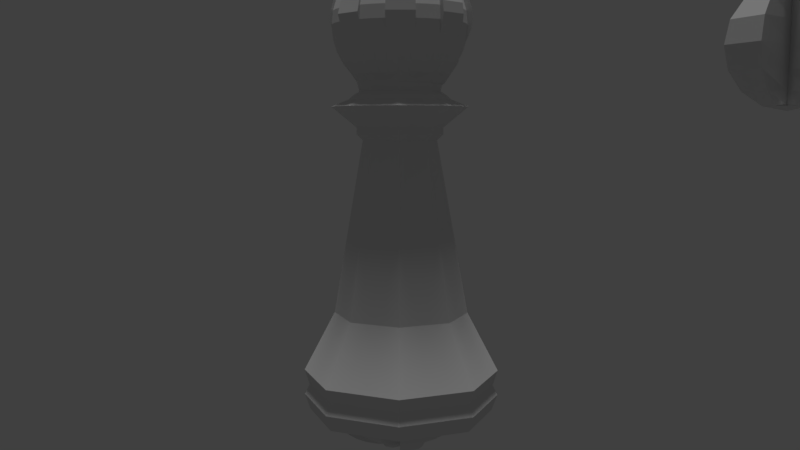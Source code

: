 # Source: King_LP.blend  (saved by Blender 2.79.0; exported with 4.5.12 LTS)
import bpy
from mathutils import Matrix  # noqa: F401  (used for matrix-valued properties, if any)

bpy.ops.wm.read_factory_settings(use_empty=True)
scene = bpy.context.scene
scene.name = 'Scene'

# ---- collections
col_collection_1 = bpy.data.collections.new('Collection 1'); scene.collection.children.link(col_collection_1)

# ---- world
world_world = bpy.data.worlds.new('World'); scene.world = world_world
world_world.color = (0.05088, 0.05088, 0.05088)
world_world.use_sun_shadow = False
world_world.sun_shadow_jitter_overblur = 0.0
world_world.cycles.sampling_method = 'MANUAL'

# ---- cameras
cam_camera = bpy.data.cameras.new('Camera')
cam_camera.clip_end = 100.0
cam_camera.lens = 35.0
cam_camera.sensor_width = 32.0
cam_camera.sensor_height = 18.0
cam_camera.ortho_scale = 7.314
cam_camera.dof.focus_distance = 0.0
cam_camera.dof.aperture_fstop = 128.0

# ---- lights
light_sun = bpy.data.lights.new('Sun', 'SUN')
light_sun.transmission_factor = 0.0
light_sun.angle = 0.1993
light_sun.energy = 1.0
light_sun.shadow_buffer_clip_start = 0.5
light_sun.shadow_soft_size = 0.1
light_sun.shadow_cascade_max_distance = 1000.0

# ---- meshes
me_sphere = bpy.data.meshes.new('Sphere')
me_sphere.from_pydata([(0.0, 1.0, -4.371e-08), (-1.068e-07, 4.423e-08, 1.0), (0.2706, 0.2706, 0.9239), (0.5, 0.5, 0.7071), (0.6533, 0.6533, 0.3827), (0.7071, 0.7071, -4.371e-08), (0.6533, 0.6533, -0.3827), (0.5, 0.5, -0.7071), (0.2706, 0.2706, -0.9239), (0.3827, 1.485e-07, 0.9239), (0.7071, 1.634e-07, 0.7071), (0.9239, 1.634e-07, 0.3827), (1.0, 1.336e-07, -4.371e-08), (0.9239, 1.634e-07, -0.3827), (0.7071, 1.634e-07, -0.7071), (0.3827, 1.485e-07, -0.9239), (0.0, 1.51e-07, -1.0), (0.2706, -0.2706, 0.9239), (0.5, -0.5, 0.7071), (0.6533, -0.6533, 0.3827), (0.7071, -0.7071, -4.371e-08), (0.6533, -0.6533, -0.3827), (0.5, -0.5, -0.7071), (0.2706, -0.2706, -0.9239), (1.244e-08, -0.3827, 0.9239), (1.244e-08, -0.7071, 0.7071), (4.224e-08, -0.9239, 0.3827), (1.244e-08, -1.0, -4.371e-08), (4.224e-08, -0.9239, -0.3827), (1.244e-08, -0.7071, -0.7071), (1.244e-08, -0.3827, -0.9239), (-0.2706, -0.2706, 0.9239), (-0.5, -0.5, 0.7071), (-0.6533, -0.6533, 0.3827), (-0.7071, -0.7071, -4.371e-08), (-0.6533, -0.6533, -0.3827), (-0.5, -0.5, -0.7071), (-0.2706, -0.2706, -0.9239), (-0.3827, 1.634e-07, 0.9239), (-0.7071, 1.634e-07, 0.7071), (-0.9239, 1.038e-07, 0.3827), (-1.0, 1.634e-07, -4.371e-08), (-0.9239, 1.038e-07, -0.3827), (-0.7071, 1.634e-07, -0.7071), (-0.3827, 1.634e-07, -0.9239), (-0.2706, 0.2706, 0.9239), (-0.5, 0.5, 0.7071), (-0.6533, 0.6533, 0.3827), (-0.7071, 0.7071, -4.371e-08), (-0.6533, 0.6533, -0.3827), (-0.5, 0.5, -0.7071), (-0.2706, 0.2706, -0.9239), (-2.462e-09, 0.3827, 0.9239), (-1.736e-08, 0.7071, 0.7071), (-4.717e-08, 0.9239, 0.3827), (-4.717e-08, 0.9239, -0.3827), (-1.736e-08, 0.7071, -0.7071), (-2.462e-09, 0.3827, -0.9239)], [], [(16, 57, 8), (56, 55, 6, 7), (0, 54, 4, 5), (53, 52, 2, 3), (57, 56, 7, 8), (55, 0, 5, 6), (54, 53, 3, 4), (52, 1, 2), (8, 7, 14, 15), (6, 5, 12, 13), (4, 3, 10, 11), (2, 1, 9), (16, 8, 15), (7, 6, 13, 14), (5, 4, 11, 12), (3, 2, 9, 10), (13, 12, 20, 21), (11, 10, 18, 19), (9, 1, 17), (16, 15, 23), (14, 13, 21, 22), (12, 11, 19, 20), (10, 9, 17, 18), (15, 14, 22, 23), (16, 23, 30), (22, 21, 28, 29), (20, 19, 26, 27), (18, 17, 24, 25), (23, 22, 29, 30), (21, 20, 27, 28), (19, 18, 25, 26), (17, 1, 24), (27, 26, 33, 34), (25, 24, 31, 32), (30, 29, 36, 37), (28, 27, 34, 35), (26, 25, 32, 33), (24, 1, 31), (16, 30, 37), (29, 28, 35, 36), (37, 36, 43, 44), (35, 34, 41, 42), (33, 32, 39, 40), (31, 1, 38), (16, 37, 44), (36, 35, 42, 43), (34, 33, 40, 41), (32, 31, 38, 39), (40, 39, 46, 47), (38, 1, 45), (16, 44, 51), (43, 42, 49, 50), (41, 40, 47, 48), (39, 38, 45, 46), (44, 43, 50, 51), (42, 41, 48, 49), (16, 51, 57), (50, 49, 55, 56), (48, 47, 54, 0), (46, 45, 52, 53), (51, 50, 56, 57), (49, 48, 0, 55), (47, 46, 53, 54), (45, 1, 52)])
me_sphere.use_remesh_preserve_volume = False
me_sphere.use_remesh_preserve_attributes = False
me_sphere.use_mirror_vertex_groups = False
me_sphere.update()
me_sphere_005 = bpy.data.meshes.new('Sphere.005')
me_sphere_005.from_pydata([(0.04977, 0.1202, 0.9808), (0.09763, 0.2357, 0.9239), (0.1417, 0.3422, 0.8315), (0.1804, 0.4355, 0.7071), (0.2121, 0.5121, 0.5556), (0.2357, 0.569, 0.3827), (0.2502, 0.6041, 0.1951), (0.2551, 0.6159, -4.292e-06), (0.2502, 0.6041, -0.1951), (0.2357, 0.569, -0.3827), (0.2121, 0.5121, -0.5556), (0.1804, 0.4355, -0.7071), (0.1417, 0.3422, -0.8315), (0.09763, 0.2357, -0.9239), (0.04977, 0.1202, -0.9808), (0.09197, 0.09197, 0.9808), (0.1804, 0.1804, 0.9239), (0.2619, 0.2619, 0.8315), (0.3333, 0.3333, 0.7071), (0.392, 0.392, 0.5556), (0.4355, 0.4355, 0.3827), (0.4623, 0.4623, 0.1951), (0.4714, 0.4714, -4.292e-06), (0.4623, 0.4623, -0.1951), (0.4355, 0.4355, -0.3827), (0.392, 0.392, -0.5556), (0.3333, 0.3333, -0.7071), (0.2619, 0.2619, -0.8315), (0.1804, 0.1804, -0.9239), (0.09197, 0.09197, -0.9808), (0.1202, -0.04977, 0.9808), (0.2357, -0.09763, 0.9239), (0.3422, -0.1417, 0.8315), (0.4355, -0.1804, 0.7071), (0.5121, -0.2121, 0.5556), (0.569, -0.2357, 0.3827), (0.6041, -0.2502, 0.1951), (0.6159, -0.2551, -4.292e-06), (0.6041, -0.2502, -0.1951), (0.569, -0.2357, -0.3827), (0.5121, -0.2121, -0.5556), (0.4355, -0.1804, -0.7071), (0.3422, -0.1417, -0.8315), (0.2357, -0.09763, -0.9239), (0.1202, -0.04977, -0.9808), (0.09197, -0.09197, 0.9808), (0.1804, -0.1804, 0.9239), (0.2619, -0.2619, 0.8315), (0.3333, -0.3333, 0.7071), (0.392, -0.392, 0.5556), (0.4355, -0.4355, 0.3827), (0.4623, -0.4623, 0.1951), (0.4714, -0.4714, -4.292e-06), (0.4623, -0.4623, -0.1951), (0.4355, -0.4355, -0.3827), (0.392, -0.392, -0.5556), (0.3333, -0.3333, -0.7071), (0.2619, -0.2619, -0.8315), (0.1804, -0.1804, -0.9239), (0.09197, -0.09197, -0.9808), (-0.04977, -0.1202, 0.9808), (-0.09763, -0.2357, 0.9239), (-0.1417, -0.3422, 0.8315), (-0.1804, -0.4355, 0.7071), (-0.2121, -0.5121, 0.5556), (-0.2357, -0.569, 0.3827), (-0.2502, -0.6041, 0.1951), (-0.2551, -0.6159, -4.292e-06), (-0.2502, -0.6041, -0.1951), (-0.2357, -0.569, -0.3827), (-0.2121, -0.5121, -0.5556), (-0.1804, -0.4355, -0.7071), (-0.1417, -0.3422, -0.8315), (-0.09763, -0.2357, -0.9239), (-0.04977, -0.1202, -0.9808), (-0.09197, -0.09197, 0.9808), (-0.1804, -0.1804, 0.9239), (-0.2619, -0.2619, 0.8315), (-0.3333, -0.3333, 0.7071), (-0.392, -0.392, 0.5556), (-0.4355, -0.4355, 0.3827), (-0.4623, -0.4623, 0.1951), (-0.4714, -0.4714, -4.292e-06), (-0.4623, -0.4623, -0.1951), (-0.4355, -0.4355, -0.3827), (-0.392, -0.392, -0.5556), (-0.3333, -0.3333, -0.7071), (-0.2619, -0.2619, -0.8315), (-0.1804, -0.1804, -0.9239), (-0.09197, -0.09197, -0.9808), (-0.1202, 0.04977, 0.9808), (-0.2357, 0.09763, 0.9239), (-0.3422, 0.1417, 0.8315), (-0.4355, 0.1804, 0.7071), (-0.5121, 0.2121, 0.5556), (-0.569, 0.2357, 0.3827), (-0.6041, 0.2502, 0.1951), (-0.6159, 0.2551, -4.292e-06), (-0.6041, 0.2502, -0.1951), (-0.569, 0.2357, -0.3827), (-0.5121, 0.2121, -0.5556), (-0.4355, 0.1804, -0.7071), (-0.3422, 0.1417, -0.8315), (-0.2357, 0.09763, -0.9239), (-0.1202, 0.04977, -0.9808), (-0.09197, 0.09197, 0.9808), (-0.1804, 0.1804, 0.9239), (-0.2619, 0.2619, 0.8315), (-0.3333, 0.3333, 0.7071), (-0.392, 0.392, 0.5556), (-0.4355, 0.4355, 0.3827), (-0.4623, 0.4623, 0.1951), (-0.4714, 0.4714, -4.292e-06), (-0.4623, 0.4623, -0.1951), (-0.4355, 0.4355, -0.3827), (-0.392, 0.392, -0.5556), (-0.3333, 0.3333, -0.7071), (-0.2619, 0.2619, -0.8315), (-0.1804, 0.1804, -0.9239), (-0.09197, 0.09197, -0.9808), (-1.676e-08, 3.045e-07, -4.292e-06), (-0.09197, -0.09197, 0.9808), (-0.1804, -0.1804, 0.9239), (-0.2619, -0.2619, 0.8315), (-0.3333, -0.3333, 0.7071), (-0.392, -0.392, 0.5556), (-0.4355, -0.4355, 0.3827), (-0.4623, -0.4623, 0.1951), (-0.4714, -0.4714, -4.292e-06), (-0.4623, -0.4623, -0.1951), (-0.4355, -0.4355, -0.3827), (-0.392, -0.392, -0.5556), (-0.3333, -0.3333, -0.7071), (-0.2619, -0.2619, -0.8315), (-0.1804, -0.1804, -0.9239), (-0.09197, -0.09197, -0.9808), (-0.1202, -0.04977, 0.9808)], [(136, 121)], [(6, 7, 8, 9, 10, 11, 12, 13, 14, 120, 0, 1, 2, 3, 4, 5), (7, 6, 21, 22), (0, 120, 15), (120, 14, 29), (8, 7, 22, 23), (1, 0, 15, 16), (9, 8, 23, 24), (2, 1, 16, 17), (10, 9, 24, 25), (3, 2, 17, 18), (11, 10, 25, 26), (4, 3, 18, 19), (12, 11, 26, 27), (5, 4, 19, 20), (13, 12, 27, 28), (6, 5, 20, 21), (14, 13, 28, 29), (25, 24, 23, 22, 21, 20, 19, 18, 17, 16, 15, 120, 29, 28, 27, 26), (40, 41, 42, 43, 44, 120, 30, 31, 32, 33, 34, 35, 36, 37, 38, 39), (38, 37, 52, 53), (31, 30, 45, 46), (39, 38, 53, 54), (32, 31, 46, 47), (40, 39, 54, 55), (33, 32, 47, 48), (41, 40, 55, 56), (34, 33, 48, 49), (42, 41, 56, 57), (35, 34, 49, 50), (43, 42, 57, 58), (36, 35, 50, 51), (44, 43, 58, 59), (37, 36, 51, 52), (30, 120, 45), (120, 44, 59), (49, 48, 47, 46, 45, 120, 59, 58, 57, 56, 55, 54, 53, 52, 51, 50), (64, 65, 66, 67, 68, 69, 70, 71, 72, 73, 74, 120, 60, 61, 62, 63), (62, 61, 76, 77), (70, 69, 84, 85), (63, 62, 77, 78), (71, 70, 85, 86), (64, 63, 78, 79), (72, 71, 86, 87), (65, 64, 79, 80), (73, 72, 87, 88), (66, 65, 80, 81), (74, 73, 88, 89), (67, 66, 81, 82), (60, 120, 75), (120, 74, 89), (68, 67, 82, 83), (61, 60, 75, 76), (69, 68, 83, 84), (89, 88, 134, 135), (88, 87, 133, 134), (87, 86, 132, 133), (86, 85, 131, 132), (85, 84, 130, 131), (84, 83, 129, 130), (83, 82, 128, 129), (82, 81, 127, 128), (95, 96, 97, 98, 99, 100, 101, 102, 103, 104, 120, 90, 91, 92, 93, 94), (93, 92, 107, 108), (101, 100, 115, 116), (94, 93, 108, 109), (102, 101, 116, 117), (95, 94, 109, 110), (103, 102, 117, 118), (96, 95, 110, 111), (104, 103, 118, 119), (97, 96, 111, 112), (90, 120, 105), (120, 104, 119), (98, 97, 112, 113), (91, 90, 105, 106), (99, 98, 113, 114), (92, 91, 106, 107), (100, 99, 114, 115), (111, 110, 109, 108, 107, 106, 105, 120, 119, 118, 117, 116, 115, 114, 113, 112), (135, 134, 133, 132, 131, 130, 129, 128, 127, 126, 125, 124, 123, 122, 121, 120), (75, 120, 121), (76, 75, 121, 122), (120, 89, 135), (77, 76, 122, 123), (78, 77, 123, 124), (79, 78, 124, 125), (80, 79, 125, 126), (81, 80, 126, 127)])
me_sphere_005.use_remesh_preserve_volume = False
me_sphere_005.use_remesh_preserve_attributes = False
me_sphere_005.use_mirror_vertex_groups = False
me_sphere_005.update()
me_sphere_006 = bpy.data.meshes.new('Sphere.006')
me_sphere_006.from_pydata([(4.172e-07, 0.2727, 1.373), (4.172e-07, 1.292, 0.537), (4.172e-07, 0.7766, -1.16), (4.172e-07, 0.535, -1.289), (4.172e-07, 0.2727, -1.369), (0.1044, 0.252, 1.373), (0.2047, 0.4942, 1.294), (0.3783, 0.9132, 0.9906), (0.2972, 0.7175, -1.16), (0.2047, 0.4942, -1.289), (0.1044, 0.252, -1.369), (0.1928, 0.1928, 1.373), (0.3783, 0.3783, 1.294), (0.8219, 0.8219, 0.7787), (0.9132, 0.9132, 0.537), (0.9132, 0.9132, -0.5329), (0.5492, 0.5492, -1.16), (0.3783, 0.3783, -1.289), (0.1928, 0.1928, -1.369), (0.252, 0.1044, 1.373), (0.4942, 0.2047, 1.294), (0.9132, 0.3783, 0.9906), (0.7175, 0.2972, -1.16), (0.4942, 0.2047, -1.289), (0.252, 0.1044, -1.369), (0.2727, 1.49e-07, 1.373), (0.535, 8.941e-08, 1.294), (1.162, 5.96e-08, 0.7787), (1.162, 5.96e-08, -0.7746), (0.7766, 8.941e-08, -1.16), (0.535, 7.451e-08, -1.289), (0.2727, 1.49e-07, -1.369), (0.252, -0.1044, 1.373), (0.4942, -0.2047, 1.294), (1.074, -0.4448, -0.7746), (0.9132, -0.3783, -0.9864), (0.7175, -0.2972, -1.16), (0.4942, -0.2047, -1.289), (0.252, -0.1044, -1.369), (0.1928, -0.1928, 1.373), (0.3783, -0.3783, 1.294), (0.699, -0.699, 0.9906), (0.9695, -0.9695, 0.2748), (0.9885, -0.9885, 0.002082), (0.8219, -0.8219, -0.7746), (0.5492, -0.5492, -1.16), (0.3783, -0.3783, -1.289), (0.1928, -0.1928, -1.369), (0.1044, -0.252, 1.373), (0.2047, -0.4942, 1.294), (0.3783, -0.9132, 0.9906), (0.4448, -1.074, 0.7787), (0.4942, -1.193, 0.537), (0.5247, -1.267, 0.2748), (0.535, -1.292, 0.002082), (0.5247, -1.267, -0.2706), (0.4942, -1.193, -0.5329), (0.4448, -1.074, -0.7746), (0.3783, -0.9132, -0.9864), (0.2972, -0.7175, -1.16), (0.2047, -0.4942, -1.289), (0.1044, -0.252, -1.369), (3.278e-07, -0.2727, 1.373), (2.682e-07, -0.535, 1.294), (2.98e-07, -0.9885, 0.9906), (1.49e-07, -1.292, 0.537), (8.941e-08, -1.398, 0.002082), (5.96e-08, -1.292, -0.5329), (2.98e-07, -0.9885, -0.9864), (2.086e-07, -0.7766, -1.16), (1.788e-07, -0.535, -1.289), (3.576e-07, -0.2727, -1.369), (4.172e-07, 1.639e-07, -1.396), (-0.1044, -0.252, 1.373), (-0.2047, -0.4942, 1.294), (-0.2972, -0.7175, 1.164), (-0.4942, -1.193, 0.537), (-0.2972, -0.7175, -1.16), (-0.2047, -0.4942, -1.289), (-0.1044, -0.252, -1.369), (-0.1928, -0.1928, 1.373), (-0.3783, -0.3783, 1.294), (-0.5492, -0.5492, 1.164), (-0.5492, -0.5492, -1.16), (-0.3783, -0.3783, -1.289), (-0.1928, -0.1928, -1.369), (0.0, 0.0, 1.407), (-0.252, -0.1044, 1.373), (-0.4942, -0.2047, 1.294), (-0.9132, -0.3783, 0.9906), (-1.193, -0.4942, 0.537), (-1.292, -0.535, 0.002082), (-1.193, -0.4942, -0.5329), (-0.9132, -0.3783, -0.9864), (-0.7175, -0.2972, -1.16), (-0.4942, -0.2047, -1.289), (-0.252, -0.1044, -1.369), (-0.2727, 2.98e-07, 1.373), (-0.535, 3.874e-07, 1.294), (-0.9885, 5.066e-07, 0.9906), (-1.162, 7.6e-07, 0.7787), (-1.292, 6.855e-07, 0.537), (-1.371, 5.513e-07, 0.2748), (-1.398, 7.153e-07, 0.002082), (-1.371, 5.513e-07, -0.2706), (-1.292, 7.153e-07, -0.5329), (-1.162, 7.6e-07, -0.7746), (-0.9885, 5.066e-07, -0.9864), (-0.7766, 5.364e-07, -1.16), (-0.535, 4.917e-07, -1.289), (-0.2727, 2.682e-07, -1.369), (-0.252, 0.1044, 1.373), (-0.4942, 0.2047, 1.294), (-0.9132, 0.3783, 0.9906), (-1.074, 0.4448, 0.7787), (-1.193, 0.4942, 0.537), (-1.267, 0.5247, 0.2748), (-1.292, 0.535, 0.002082), (-1.267, 0.5247, -0.2706), (-1.193, 0.4942, -0.5329), (-1.074, 0.4448, -0.7746), (-0.9132, 0.3783, -0.9864), (-0.7175, 0.2972, -1.16), (-0.4942, 0.2047, -1.289), (-0.252, 0.1044, -1.369), (-0.1928, 0.1928, 1.373), (-0.3783, 0.3783, 1.294), (-0.699, 0.699, 0.9906), (-0.8219, 0.8219, 0.7787), (-0.9132, 0.9132, 0.537), (-0.9695, 0.9695, 0.2748), (-0.9885, 0.9885, 0.002082), (-0.9695, 0.9695, -0.2706), (-0.9132, 0.9132, -0.5329), (-0.8219, 0.8219, -0.7746), (-0.699, 0.699, -0.9864), (-0.5492, 0.5492, -1.16), (-0.3783, 0.3783, -1.289), (-0.1928, 0.1928, -1.369), (-0.1044, 0.252, 1.373), (-0.2047, 0.4942, 1.294), (-0.4448, 1.074, 0.7787), (-0.4448, 1.074, -0.7746), (-0.2972, 0.7175, -1.16), (-0.2047, 0.4942, -1.289), (-0.1044, 0.252, -1.369), (6.258e-07, 0.535, 1.294), (8.941e-07, 0.7766, 1.164), (-0.4942, -1.193, -0.5329), (-0.699, -0.699, 0.9906), (-0.9885, -0.9885, 0.002082), (0.4448, 1.074, -0.7746), (0.5247, 1.267, -0.2706), (0.09803, -0.4928, 0.002082), (4.172e-07, 1.371, 0.2748), (0.3783, 0.9132, -0.9864), (0.9885, 0.9885, 0.002082), (1.193, 0.4942, 0.537), (1.371, 8.941e-08, 0.2748), (0.9885, 7.451e-08, -0.9864), (0.9132, -0.3783, 0.9906), (0.9132, -0.9132, 0.537), (-0.3783, 0.9132, -0.9864), (0.9885, 7.451e-08, 0.9906), (1.267, 0.5247, -0.2706), (1.267, 0.5247, 0.2748), (1.074, 0.4448, 0.7787), (0.699, 0.699, -0.9864), (0.4942, 1.193, -0.5329), (0.5247, 1.267, 0.2748), (4.172e-07, 0.9885, -0.9864), (4.172e-07, 1.398, 0.002082), (1.398, 1.49e-08, 0.002082), (1.371, 8.941e-08, -0.2706), (1.193, -0.4942, 0.537), (0.9695, -0.9695, -0.2706), (-0.4942, 1.193, 0.537), (-0.535, 1.292, 0.002082), (1.074, 0.4448, -0.7746), (0.8219, 0.8219, -0.7746), (0.9695, 0.9695, -0.2706), (4.172e-07, 1.162, -0.7746), (4.172e-07, 1.292, -0.5329), (4.172e-07, 1.371, -0.2706), (4.172e-07, 0.9885, 0.9906), (1.292, -0.535, 0.002082), (1.267, -0.5247, -0.2706), (0.8219, -0.8219, 0.7787), (-0.4942, 1.193, -0.5329), (1.292, 8.941e-08, 0.537), (0.9132, 0.3783, -0.9864), (1.193, 0.4942, -0.5329), (1.292, 0.535, 0.002082), (0.4942, 1.193, 0.537), (0.4448, 1.074, 0.7787), (0.699, 0.699, 0.9906), (0.9695, 0.9695, 0.2748), (0.535, 1.292, 0.002082), (4.172e-07, 1.162, 0.7787), (1.292, 1.49e-08, -0.5329), (1.074, -0.4448, 0.7787), (1.267, -0.5247, 0.2748), (1.193, -0.4942, -0.5329), (0.9132, -0.9132, -0.5329), (0.699, -0.699, -0.9864), (-0.3783, 0.9132, 0.9906), (-0.5247, 1.267, 0.2748), (-0.5247, 1.267, -0.2706), (0.4928, 0.09803, 0.002082), (-0.09803, 0.4928, 0.002082), (0.4178, -0.2792, 0.002082), (0.3532, 0.5286, -0.2024), (-0.4178, 0.2792, 0.002082), (-0.4928, -0.09803, 0.002082), (1.07, -1.637, -10.1), (-0.4001, -1.915, -10.1), (1.913, -0.4016, -10.1), (1.635, 1.068, -10.1), (-1.553, -1.018, -9.826), (-1.016, 1.551, -9.826), (-1.914, 0.3978, -10.09), (0.3791, 1.815, -9.817), (-1.817, 0.3776, -9.817), (0.3993, 1.911, -10.09), (1.552, 1.014, -9.826), (1.816, -0.3814, -9.826), (-1.071, 1.634, -10.1), (-0.3798, -1.818, -9.826), (0.3888, -0.6369, -3.155), (-0.1597, -0.7405, -3.155), (1.016, -1.555, -9.826), (0.7033, -0.1758, -3.155), (-0.6207, -0.426, -3.155), (0.455, -0.7381, -3.006), (-0.1844, -0.8589, -3.006), (0.5997, 0.3726, -3.155), (0.8217, -0.2005, -3.006), (-0.7244, 0.1225, -3.155), (-0.7219, -0.4922, -3.006), (0.455, -0.7381, -2.821), (-0.1844, -0.8589, -2.821), (0.1386, 0.6872, -3.155), (0.7009, 0.4389, -3.006), (0.8217, -0.2005, -2.821), (-0.4098, 0.5835, -3.155), (-0.8428, 0.1472, -3.006), (-0.7219, -0.4922, -2.821), (0.725, -1.151, -2.27), (-0.2852, -1.342, -2.27), (0.1633, 0.8056, -3.006), (0.7009, 0.4389, -2.821), (1.304, -0.3014, -2.27), (-0.4761, 0.6848, -3.006), (-0.8428, 0.1472, -2.821), (-1.135, -0.7622, -2.27), (0.5371, -0.8636, -2.086), (-0.2151, -1.006, -2.086), (0.1633, 0.8056, -2.821), (1.114, 0.7089, -2.27), (0.9685, -0.2312, -2.086), (-0.4761, 0.6848, -2.821), (-1.325, 0.248, -2.27), (-0.8474, -0.5743, -2.086), (0.4901, -0.7917, -1.981), (-0.1975, -0.9216, -1.981), (0.2642, 1.288, -2.27), (0.8264, 0.521, -2.086), (0.8844, -0.2136, -1.981), (-0.7461, 1.097, -2.27), (-0.9896, 0.1779, -2.086), (-0.7755, -0.5273, -1.981), (0.4225, -0.6885, -1.874), (-0.1723, -0.8009, -1.874), (0.194, 0.9524, -2.086), (0.7545, 0.474, -1.981), (0.7637, -0.1884, -1.874), (-0.5582, 0.8103, -2.086), (-0.9055, 0.1603, -1.981), (-0.6723, -0.4597, -1.874), (0.1764, 0.8683, -1.981), (0.6513, 0.4064, -1.874), (-0.5111, 0.7384, -1.981), (-0.7847, 0.1351, -1.874), (0.1512, 0.7475, -1.874), (-0.4436, 0.6351, -1.874), (-1.636, -1.072, -10.1), (1.005, -1.543, -10.52), (-0.3812, -1.805, -10.52), (1.799, -0.3779, -10.52), (1.538, 1.008, -10.52), (-1.808, 0.3757, -10.52), (0.3725, 1.803, -10.52), (-1.013, 1.541, -10.52), (-1.546, -1.01, -10.52), (-0.7305, 1.114, -7.808), (0.2723, 1.303, -7.799), (-1.306, 0.2707, -7.799), (1.115, 0.7282, -7.808), (1.305, -0.2746, -7.808), (-0.273, -1.307, -7.808), (0.7298, -1.118, -7.808), (1.07, -1.637, -9.415), (-0.4001, -1.915, -9.415), (1.913, -0.4016, -9.415), (1.635, 1.068, -9.415), (-1.914, 0.3978, -9.406), (0.3993, 1.911, -9.406), (-1.071, 1.634, -9.415), (-1.636, -1.072, -9.415), (0.6373, 0.4093, 0.8556), (-0.7987, 0.138, 0.8556), (0.1372, 0.7505, 0.8556), (-0.4576, 0.6381, 0.8556), (-1.116, -0.732, -7.808), (0.5139, -0.8281, -0.9902), (-0.2064, -0.9642, -0.9902), (0.927, -0.2225, -0.9902), (-0.812, -0.5511, -0.9902), (0.7909, 0.4978, -0.9902), (-0.9481, 0.1692, -0.9902), (0.1853, 0.9109, -0.9902), (-0.535, 0.7748, -0.9902), (-0.9132, -0.9132, -0.5329), (-0.699, -0.699, -0.9864), (-0.3783, -0.9132, -0.9864), (-0.3783, -0.9132, 0.9906), (-0.535, -1.292, 0.002082), (-0.9132, -0.9132, 0.537), (-0.3885, -0.5815, 0.002082), (0.5492, 0.5492, 1.164), (0.7175, 0.2972, 1.164), (0.7766, 8.941e-08, 1.164), (-0.7766, 5.364e-07, 1.164), (-0.5492, 0.5492, 1.164), (0.7175, -0.2972, 1.164), (0.2972, 0.7175, 1.164), (0.5492, -0.5492, 1.164), (-0.7175, -0.2972, 1.164), (-0.7175, 0.2972, 1.164), (-0.2972, 0.7175, 1.164), (4.136e-07, -0.4288, 2.527), (0.5492, -0.5492, 1.758), (0.7175, -0.2972, 1.758), (0.5492, 0.5492, 1.758), (0.2972, 0.7175, 1.758), (0.7175, 0.2972, 1.758), (0.7766, 8.941e-08, 1.758), (2.086e-07, -0.7766, 1.758), (0.2972, -0.7175, 1.758), (-0.2972, -0.7175, 1.758), (-0.5492, -0.5492, 1.758), (-0.7175, -0.2972, 1.758), (-0.7766, 5.364e-07, 1.758), (-0.7175, 0.2972, 1.758), (-0.5492, 0.5492, 1.758), (-0.2972, 0.7175, 1.758), (8.941e-07, 0.7766, 1.758), (0.2221, -0.2221, 1.758), (0.2902, -0.1202, 1.758), (0.2221, 0.2221, 1.758), (0.1202, 0.2902, 1.758), (0.2902, 0.1202, 1.758), (0.3141, 1.451e-07, 1.758), (4.462e-07, -0.3141, 1.758), (0.1202, -0.2902, 1.758), (-0.1202, -0.2902, 1.758), (-0.2221, -0.2221, 1.758), (-0.2902, -0.1202, 1.758), (-0.3141, 2.808e-07, 1.758), (-0.2902, 0.1202, 1.758), (-0.2221, 0.2221, 1.758), (-0.1202, 0.2902, 1.758), (8.926e-07, 0.3141, 1.758), (0.3104, -0.3104, 1.758), (0.4056, -0.168, 1.758), (0.3104, 0.3104, 1.758), (0.168, 0.4056, 1.758), (0.4056, 0.168, 1.758), (0.439, 1.176e-07, 1.758), (3.779e-07, -0.439, 1.758), (0.168, -0.4056, 1.758), (-0.168, -0.4056, 1.758), (-0.3104, -0.3104, 1.758), (-0.4056, -0.168, 1.758), (-0.439, 3.672e-07, 1.758), (-0.4056, 0.168, 1.758), (-0.3104, 0.3104, 1.758), (-0.168, 0.4056, 1.758), (8.812e-07, 0.439, 1.758), (0.4474, 0.1853, 2.41), (0.2961, 0.4118, 2.41), (0.5006, -0.08178, 2.41), (-0.08178, -0.5006, 2.41), (0.1853, -0.4474, 2.41), (-0.4474, -0.1853, 2.41), (-0.2961, -0.4118, 2.41), (-0.5006, 0.08178, 2.41), (-0.1853, 0.4474, 2.41), (-0.4118, 0.2961, 2.41), (0.08179, 0.5006, 2.41), (0.4118, -0.2961, 2.41), (0.264, 0.1093, 2.41), (0.1557, 0.2714, 2.41), (0.302, -0.08178, 2.41), (-0.08178, -0.302, 2.41), (0.1093, -0.264, 2.41), (-0.264, -0.1093, 2.41), (-0.1557, -0.2714, 2.41), (-0.302, 0.08178, 2.41), (-0.1093, 0.264, 2.41), (-0.2714, 0.1557, 2.41), (0.08179, 0.302, 2.41), (0.2714, -0.1557, 2.41), (0.4474, 0.1853, 2.61), (0.2961, 0.4118, 2.61), (0.5006, -0.08178, 2.61), (-0.08178, -0.5006, 2.61), (0.1853, -0.4474, 2.61), (-0.4474, -0.1853, 2.61), (-0.2961, -0.4118, 2.61), (-0.5006, 0.08178, 2.61), (-0.1853, 0.4474, 2.61), (-0.4118, 0.2961, 2.61), (0.08179, 0.5006, 2.61), (0.4118, -0.2961, 2.61), (0.1557, 0.2714, 2.61), (-0.1557, -0.2714, 2.61), (-0.08178, -0.302, 2.61), (-0.1093, 0.264, 2.61), (0.264, 0.1093, 2.61), (-0.264, -0.1093, 2.61), (0.08179, 0.302, 2.61), (0.1093, -0.264, 2.61), (0.302, -0.08178, 2.61), (-0.302, 0.08178, 2.61), (-0.2714, 0.1557, 2.61), (0.2714, -0.1557, 2.61), (0.4474, 0.1853, 2.677), (0.2961, 0.4118, 2.677), (0.5006, -0.08178, 2.677), (-0.08178, -0.5006, 2.677), (0.1853, -0.4474, 2.677), (-0.4474, -0.1853, 2.677), (-0.2961, -0.4118, 2.677), (-0.5006, 0.08178, 2.677), (-0.1853, 0.4474, 2.677), (-0.4118, 0.2961, 2.677), (0.08179, 0.5006, 2.677), (0.4118, -0.2961, 2.677), (0.1557, 0.2714, 2.677), (-0.1557, -0.2714, 2.677), (0.08179, 0.302, 2.677), (-0.1093, 0.264, 2.677), (-0.2714, 0.1557, 2.677), (-0.302, 0.08178, 2.677), (-0.264, -0.1093, 2.677), (-0.08178, -0.302, 2.677), (0.1093, -0.264, 2.677), (0.302, -0.08178, 2.677), (0.264, 0.1093, 2.677), (0.2714, -0.1557, 2.677), (0.1557, 0.2714, 2.677), (0.1557, 0.2714, 2.61), (0.264, 0.1093, 2.61), (0.264, 0.1093, 2.677), (0.1093, -0.264, 2.61), (0.2714, -0.1557, 2.61), (0.08179, 0.302, 2.61), (-0.1093, 0.264, 2.61), (-0.2714, 0.1557, 2.61), (-0.264, -0.1093, 2.61), (-0.302, 0.08178, 2.61), (-0.1557, -0.2714, 2.61), (-0.08178, -0.302, 2.61), (0.302, -0.08178, 2.61), (0.1093, -0.264, 2.677), (0.2714, -0.1557, 2.677), (0.08179, 0.302, 2.677), (-0.1093, 0.264, 2.677), (-0.2714, 0.1557, 2.677), (-0.264, -0.1093, 2.677), (-0.302, 0.08178, 2.677), (-0.1557, -0.2714, 2.677), (-0.08178, -0.302, 2.677), (0.302, -0.08178, 2.677), (0.1557, 0.2714, 2.677), (0.1557, 0.2714, 2.61), (0.264, 0.1093, 2.61), (0.264, 0.1093, 2.677), (0.1093, -0.264, 2.61), (0.2714, -0.1557, 2.61), (0.08179, 0.302, 2.61), (-0.1093, 0.264, 2.61), (-0.2714, 0.1557, 2.61), (-0.264, -0.1093, 2.61), (-0.302, 0.08178, 2.61), (-0.1557, -0.2714, 2.61), (-0.08178, -0.302, 2.61), (0.302, -0.08178, 2.61), (0.1093, -0.264, 2.677), (0.2714, -0.1557, 2.677), (0.08179, 0.302, 2.677), (-0.1093, 0.264, 2.677), (-0.2714, 0.1557, 2.677), (-0.264, -0.1093, 2.677), (-0.302, 0.08178, 2.677), (-0.1557, -0.2714, 2.677), (-0.08178, -0.302, 2.677), (0.302, -0.08178, 2.677), (5.662e-07, 2.831e-07, 2.457), (2.086e-07, -0.7766, 1.164), (0.2972, -0.7175, 1.164)], [(311, 309), (310, 312), (312, 311)], [(183, 171, 197, 152), (146, 0, 5, 6), (182, 183, 152, 168), (147, 146, 6, 335), (181, 182, 168, 151), (184, 147, 335, 7), (170, 181, 151, 155), (198, 184, 7, 194), (2, 170, 155, 8), (1, 198, 194, 193), (3, 2, 8, 9), (154, 1, 193, 169), (4, 3, 9, 10), (171, 154, 169, 197), (0, 86, 5), (72, 4, 10), (5, 86, 11), (72, 10, 18), (6, 5, 11, 12), (335, 6, 12, 329), (7, 335, 329, 195), (8, 155, 167, 16), (9, 8, 16, 17), (10, 9, 17, 18), (167, 179, 178, 190), (13, 195, 21, 166), (16, 167, 190, 22), (14, 13, 166, 157), (17, 16, 22, 23), (196, 14, 157, 165), (18, 17, 23, 24), (156, 196, 165, 192), (11, 86, 19), (72, 18, 24), (180, 156, 192, 164), (12, 11, 19, 20), (15, 180, 164, 191), (329, 12, 20, 330), (179, 15, 191, 178), (195, 329, 330, 21), (19, 86, 25), (72, 24, 31), (20, 19, 25, 26), (330, 20, 26, 331), (21, 330, 331, 163), (22, 190, 159, 29), (23, 22, 29, 30), (24, 23, 30, 31), (27, 163, 160, 200), (29, 159, 35, 36), (189, 27, 200, 174), (30, 29, 36, 37), (158, 189, 174, 201), (31, 30, 37, 38), (172, 158, 201, 185), (25, 86, 32), (72, 31, 38), (173, 172, 185, 186), (26, 25, 32, 33), (199, 173, 186, 202), (331, 26, 33, 334), (28, 199, 202, 34), (163, 331, 334, 160), (159, 28, 34, 35), (33, 32, 39, 40), (334, 33, 40, 336), (160, 334, 336, 41), (36, 35, 204, 45), (37, 36, 45, 46), (38, 37, 46, 47), (32, 86, 39), (72, 38, 47), (45, 204, 58, 59), (161, 187, 51, 52), (46, 45, 59, 60), (42, 161, 52, 53), (47, 46, 60, 61), (43, 42, 53, 54), (39, 86, 48), (72, 47, 61), (175, 43, 54, 55), (40, 39, 48, 49), (203, 175, 55, 56), (44, 203, 56, 57), (204, 44, 57, 58), (187, 41, 50, 51), (50, 64, 153), (59, 58, 68, 69), (60, 59, 69, 70), (61, 60, 70, 71), (48, 86, 62), (72, 61, 71), (49, 48, 62, 63), (70, 69, 77, 78), (67, 66, 326, 148), (71, 70, 78, 79), (62, 86, 73), (72, 71, 79), (65, 64, 325, 76), (63, 62, 73, 74), (150, 327, 90, 91), (322, 150, 91, 92), (69, 68, 324, 77), (75, 74, 81, 82), (325, 75, 82, 149), (77, 324, 323, 83), (78, 77, 83, 84), (79, 78, 84, 85), (73, 86, 80), (72, 79, 85), (74, 73, 80, 81), (323, 322, 92, 93), (85, 84, 95, 96), (80, 86, 87), (72, 85, 96), (327, 149, 89, 90), (81, 80, 87, 88), (82, 81, 88, 337), (149, 82, 337, 89), (83, 323, 93, 94), (84, 83, 94, 95), (92, 91, 90, 89, 213, 93), (89, 337, 332, 99), (94, 93, 107, 108), (95, 94, 108, 109), (96, 95, 109, 110), (87, 86, 97), (72, 96, 110), (88, 87, 97, 98), (337, 88, 98, 332), (110, 109, 123, 124), (103, 102, 116, 117), (97, 86, 111), (72, 110, 124), (104, 103, 117, 118), (98, 97, 111, 112), (105, 104, 118, 119), (332, 98, 112, 338), (106, 105, 119, 120), (99, 332, 338, 113), (107, 106, 120, 121), (100, 99, 113, 114), (108, 107, 121, 122), (101, 100, 114, 115), (109, 108, 122, 123), (102, 101, 115, 116), (113, 338, 333, 127), (134, 135, 212, 127, 128, 129, 130, 131, 132, 133), (122, 121, 135, 136), (121, 120, 119, 118, 117, 116, 115, 114, 113, 212), (123, 122, 136, 137), (113, 127, 212), (124, 123, 137, 138), (111, 86, 125), (72, 124, 138), (112, 111, 125, 126), (338, 112, 126, 333), (131, 130, 206, 177), (125, 86, 139), (72, 138, 145), (132, 131, 177, 207), (126, 125, 139, 140), (133, 132, 207, 188), (333, 126, 140, 339), (134, 133, 188, 142), (127, 333, 339, 205), (135, 134, 142, 162), (128, 127, 205, 141), (136, 135, 162, 143), (129, 128, 141, 176), (137, 136, 143, 144), (130, 129, 176, 206), (138, 137, 144, 145), (143, 162, 170, 2), (144, 143, 2, 3), (145, 144, 3, 4), (72, 145, 4), (339, 140, 146, 147), (205, 339, 147, 184), (68, 58, 153), (52, 51, 50, 153, 58, 57, 56, 55, 54, 53), (64, 65, 66, 67, 68, 153), (7, 195, 211), (167, 155, 211), (185, 201, 174, 200, 160, 210, 35, 34, 202, 186), (204, 35, 210), (162, 142, 188, 207, 177, 206, 176, 141, 205, 209), (198, 1, 154, 171, 183, 182, 181, 170, 209, 184), (205, 184, 209), (21, 163, 208), (13, 14, 196, 156, 180, 15, 179, 167, 211, 195), (135, 121, 212), (66, 65, 76, 326), (187, 161, 42, 43, 175, 203, 44, 204, 210, 41), (160, 41, 210), (158, 172, 173, 199, 28, 159, 208, 163, 27, 189), (159, 190, 208), (166, 21, 208, 190, 178, 191, 164, 192, 165, 157), (170, 162, 209), (197, 169, 193, 194, 7, 211, 155, 151, 168, 152), (89, 99, 213), (106, 107, 213, 99, 100, 101, 102, 103, 104, 105), (107, 93, 213), (216, 217, 224, 225), (285, 215, 227, 218), (217, 223, 221, 224), (223, 226, 219, 221), (215, 214, 230, 227), (226, 220, 222, 219), (228, 233, 234, 229), (220, 285, 218, 222), (214, 216, 225, 230), (304, 306, 295, 297), (235, 297, 295, 241), (231, 236, 233, 228), (305, 308, 313, 296), (241, 295, 294, 244), (229, 234, 238, 232), (234, 233, 239, 240), (235, 242, 236, 231), (233, 236, 243, 239), (306, 307, 294, 295), (232, 238, 245, 237), (238, 234, 240, 246), (240, 239, 247, 248), (302, 301, 300, 299), (241, 249, 242, 235), (236, 242, 250, 243), (239, 243, 251, 247), (237, 245, 252, 244), (245, 238, 246, 253), (246, 240, 248, 254), (248, 247, 255, 256), (244, 252, 249, 241), (242, 249, 257, 250), (243, 250, 258, 251), (247, 251, 259, 255), (252, 245, 253, 260), (253, 246, 254, 261), (254, 248, 256, 262), (256, 255, 263, 264), (249, 252, 260, 257), (250, 257, 265, 258), (251, 258, 266, 259), (255, 259, 267, 263), (260, 253, 261, 268), (261, 254, 262, 269), (262, 256, 264, 270), (264, 263, 271, 272), (257, 260, 268, 265), (258, 265, 273, 266), (259, 266, 274, 267), (263, 267, 275, 271), (268, 261, 269, 276), (269, 262, 270, 277), (270, 264, 272, 278), (265, 268, 276, 273), (266, 273, 279, 274), (267, 274, 280, 275), (276, 269, 277, 281), (277, 270, 278, 282), (273, 276, 281, 279), (274, 279, 283, 280), (281, 277, 282, 284), (279, 281, 284, 283), (214, 215, 287, 286), (217, 289, 291, 223), (217, 216, 288, 289), (216, 214, 286, 288), (226, 292, 290, 220), (223, 291, 292, 226), (285, 220, 290, 293), (215, 285, 293, 287), (272, 271, 314, 315), (230, 225, 303, 301), (301, 303, 298, 300), (224, 221, 306, 304), (231, 298, 297, 235), (303, 304, 297, 298), (219, 222, 305, 307), (308, 302, 299, 313), (225, 224, 304, 303), (227, 230, 301, 302), (307, 305, 296, 294), (221, 219, 307, 306), (218, 227, 302, 308), (228, 300, 298, 231), (222, 218, 308, 305), (244, 294, 296, 237), (237, 296, 313, 232), (232, 313, 299, 229), (229, 299, 300, 228), (280, 283, 320, 318), (275, 280, 318, 316), (284, 282, 319, 321), (282, 278, 317, 319), (271, 275, 316, 314), (283, 284, 321, 320), (286, 287, 293, 290, 292, 291, 289, 288), (278, 272, 315, 317), (68, 67, 148, 324), (150, 322, 323, 328, 149, 327), (323, 324, 328), (76, 325, 328, 324, 148, 326), (325, 149, 328), (334, 331, 346, 342), (335, 147, 356, 344), (82, 75, 349, 350), (336, 334, 342, 341), (337, 82, 350, 351), (329, 335, 344, 343), (337, 351, 352, 332), (330, 329, 343, 345), (338, 332, 352, 353), (331, 330, 345, 346), (338, 353, 354, 333), (339, 333, 354, 355), (147, 339, 355, 356), (140, 139, 86, 0, 146), (374, 373, 341, 342), (376, 375, 343, 344), (375, 377, 345, 343), (377, 378, 346, 345), (380, 379, 347, 348), (379, 381, 349, 347), (381, 382, 350, 349), (382, 383, 351, 350), (383, 384, 352, 351), (384, 385, 353, 352), (385, 386, 354, 353), (386, 387, 355, 354), (387, 388, 356, 355), (388, 376, 344, 356), (378, 374, 342, 346), (373, 380, 348, 341), (357, 358, 362, 361, 359, 360, 372, 371, 370, 369, 368, 367, 366, 365, 363, 364), (358, 357, 373, 374), (360, 359, 375, 376), (380, 373, 400, 393), (368, 384, 396, 408), (383, 382, 395, 394), (363, 365, 381, 379), (365, 366, 382, 381), (371, 372, 411, 409), (375, 359, 402, 390), (368, 369, 385, 384), (369, 370, 386, 385), (364, 363, 404, 405), (370, 371, 409, 410), (372, 360, 376, 388), (362, 358, 374, 378), (361, 362, 403, 401), (405, 404, 427, 432), (390, 402, 425, 414), (392, 393, 417, 416), (408, 396, 420, 434), (401, 403, 433, 429), (400, 412, 436, 424), (391, 389, 413, 415), (402, 401, 429, 425), (384, 383, 394, 396), (362, 378, 391, 403), (386, 370, 410, 398), (377, 375, 390, 389), (366, 367, 406, 407), (357, 364, 405, 412), (378, 377, 389, 391), (367, 368, 408, 406), (363, 379, 392, 404), (387, 386, 398, 397), (372, 388, 399, 411), (379, 380, 393, 392), (359, 361, 401, 402), (373, 357, 412, 400), (388, 387, 397, 399), (382, 366, 407, 395), (418, 419, 443, 442), (456, 457, 475, 483), (416, 417, 441, 440), (434, 420, 444, 454), (419, 426, 450, 443), (453, 435, 469, 479), (415, 413, 437, 439), (432, 427, 473, 465), (398, 410, 435, 422), (394, 395, 419, 418), (407, 406, 430, 426), (396, 394, 418, 420), (403, 391, 415, 433), (406, 408, 434, 430), (411, 399, 423, 431), (397, 398, 422, 421), (410, 409, 428, 435), (399, 397, 421, 423), (404, 392, 416, 427), (409, 411, 431, 428), (393, 400, 424, 417), (395, 407, 426, 419), (389, 390, 414, 413), (412, 405, 432, 436), (449, 459, 437, 438), (459, 458, 439, 437), (457, 456, 440, 441), (450, 455, 442, 443), (455, 454, 444, 442), (453, 452, 445, 446), (452, 451, 447, 445), (460, 457, 441, 448), (455, 450, 482, 480), (427, 416, 440, 456), (420, 418, 442, 444), (454, 455, 480, 481), (421, 422, 446, 445), (426, 430, 470, 472), (433, 415, 439, 458), (423, 421, 445, 447), (431, 423, 447, 451), (450, 426, 472, 482), (417, 424, 448, 441), (449, 425, 462, 461), (413, 414, 438, 437), (424, 436, 460, 448), (414, 425, 449, 438), (422, 435, 453, 446), (472, 470, 494, 496), (481, 480, 504, 505), (482, 472, 496, 506), (470, 471, 495, 494), (474, 484, 508, 498), (478, 479, 503, 502), (476, 466, 490, 500), (469, 468, 492, 493), (429, 433, 474, 463), (427, 456, 483, 473), (434, 454, 481, 471), (458, 459, 464, 484), (425, 429, 463, 462), (436, 432, 465, 466), (459, 449, 461, 464), (428, 431, 467, 468), (457, 460, 476, 475), (435, 428, 468, 469), (451, 452, 478, 477), (431, 451, 477, 467), (460, 436, 466, 476), (433, 458, 484, 474), (430, 434, 471, 470), (452, 453, 479, 478), (497, 507, 509), (499, 500, 509), (488, 485, 509), (490, 489, 509), (503, 493, 509), (486, 487, 509), (508, 488, 509), (487, 498, 509), (471, 481, 505, 495), (480, 482, 506, 504), (465, 473, 497, 489), (467, 477, 501, 491), (461, 462, 486, 485), (483, 475, 499, 507), (463, 474, 498, 487), (484, 464, 488, 508), (462, 463, 487, 486), (479, 469, 493, 503), (466, 465, 489, 490), (464, 461, 485, 488), (475, 476, 500, 499), (473, 483, 507, 497), (468, 467, 491, 492), (477, 478, 502, 501), (492, 491, 509), (501, 502, 509), (493, 492, 509), (500, 490, 509), (502, 503, 509), (498, 508, 509), (494, 495, 509), (506, 496, 509), (505, 504, 509), (496, 494, 509), (495, 505, 509), (504, 506, 509), (489, 497, 509), (491, 501, 509), (485, 486, 509), (507, 499, 509), (341, 348, 511, 336), (347, 349, 75, 510), (348, 347, 510, 511), (41, 336, 511, 50), (50, 511, 510, 64), (64, 510, 75, 325)])
me_sphere_006.use_remesh_preserve_volume = False
me_sphere_006.use_remesh_preserve_attributes = False
me_sphere_006.use_mirror_vertex_groups = False
me_sphere_006.update()
me_sphere_004 = bpy.data.meshes.new('Sphere.004')
me_sphere_004.from_pydata([(6.771, 2.707, 6.965), (6.771, 1.707, 7.965), (7.041, 1.978, 7.889), (7.271, 2.207, 7.672), (7.424, 2.36, 7.348), (7.478, 2.414, 6.965), (7.424, 2.36, 6.582), (7.271, 2.207, 6.258), (7.041, 1.978, 6.041), (7.153, 1.707, 7.889), (7.478, 1.707, 7.672), (7.695, 1.707, 7.348), (7.771, 1.707, 6.965), (7.695, 1.707, 6.582), (7.478, 1.707, 6.258), (7.153, 1.707, 6.041), (6.771, 1.707, 5.965), (7.041, 1.436, 7.889), (7.271, 1.207, 7.672), (7.424, 1.054, 7.348), (7.478, 0.9998, 6.965), (7.424, 1.054, 6.582), (7.271, 1.207, 6.258), (7.041, 1.436, 6.041), (6.771, 1.324, 7.889), (6.771, 0.9998, 7.672), (6.771, 0.783, 7.348), (6.771, 0.7069, 6.965), (6.771, 0.783, 6.582), (6.771, 0.9998, 6.258), (6.771, 1.324, 6.041), (6.5, 1.436, 7.889), (6.271, 1.207, 7.672), (6.117, 1.054, 7.348), (6.064, 0.9998, 6.965), (6.117, 1.054, 6.582), (6.271, 1.207, 6.258), (6.5, 1.436, 6.041), (6.388, 1.707, 7.889), (6.064, 1.707, 7.672), (5.847, 1.707, 7.348), (5.771, 1.707, 6.965), (5.847, 1.707, 6.582), (6.064, 1.707, 6.258), (6.388, 1.707, 6.041), (6.5, 1.978, 7.889), (6.271, 2.207, 7.672), (6.117, 2.36, 7.348), (6.064, 2.414, 6.965), (6.117, 2.36, 6.582), (6.271, 2.207, 6.258), (6.5, 1.978, 6.041), (6.771, 2.09, 7.889), (6.771, 2.414, 7.672), (6.771, 2.631, 7.348), (6.771, 2.631, 6.582), (6.771, 2.414, 6.258), (6.771, 2.09, 6.041), (7.041, 1.436, 7.889), (7.271, 1.207, 7.672), (7.424, 1.054, 7.348), (7.478, 0.9998, 6.965), (7.424, 1.054, 6.582), (7.271, 1.207, 6.258), (7.041, 1.436, 6.041), (6.771, 1.324, 7.889), (6.771, 0.9998, 7.672), (6.771, 0.783, 7.348), (6.771, 0.7069, 6.965), (6.771, 0.783, 6.582), (6.771, 0.9998, 6.258), (6.771, 1.324, 6.041), (6.828, 1.703, 6.041), (6.833, 1.556, 7.672), (6.833, 1.556, 7.348), (6.833, 1.556, 6.965), (6.782, 1.63, 6.041), (6.828, 1.703, 6.258), (6.833, 1.556, 6.041), (6.833, 1.556, 7.889), (6.782, 1.63, 6.582), (6.828, 1.703, 6.582), (6.833, 1.556, 6.582), (6.833, 1.556, 6.258), (6.738, 1.634, 7.889), (6.782, 1.63, 6.258), (6.738, 1.634, 6.965), (6.738, 1.634, 6.582), (6.738, 1.634, 6.258), (6.738, 1.634, 7.672), (6.738, 1.634, 7.348), (6.782, 1.63, 7.348), (6.782, 1.63, 7.672), (6.782, 1.63, 7.889), (6.738, 1.634, 6.041), (6.828, 1.703, 6.965), (6.782, 1.63, 6.965), (6.828, 1.703, 7.672), (6.828, 1.703, 7.348), (6.828, 1.703, 7.889)], [], [(0, 54, 4, 5), (53, 52, 2, 3), (57, 56, 7, 8), (55, 0, 5, 6), (54, 53, 3, 4), (52, 1, 2), (16, 57, 8), (56, 55, 6, 7), (73, 74, 90, 89), (9, 10, 89, 84), (15, 8, 94), (2, 1, 9), (16, 8, 15), (2, 9, 84), (8, 7, 88, 94), (14, 15, 94, 88), (9, 1, 17), (16, 15, 23), (14, 13, 21, 22), (12, 11, 19, 20), (10, 9, 17, 18), (15, 14, 22, 23), (13, 12, 20, 21), (11, 10, 18, 19), (27, 28, 69, 68), (19, 18, 59, 60), (26, 27, 68, 67), (18, 17, 58, 59), (25, 26, 67, 66), (24, 25, 66, 65), (17, 1, 24), (16, 23, 30), (30, 29, 36, 37), (28, 27, 34, 35), (26, 25, 32, 33), (24, 1, 31), (16, 30, 37), (29, 28, 35, 36), (27, 26, 33, 34), (25, 24, 31, 32), (43, 44, 72, 77), (35, 34, 95, 81), (31, 1, 38), (16, 37, 44), (76, 85, 77, 72), (42, 43, 77, 81), (34, 33, 98, 95), (44, 37, 72), (16, 44, 51), (43, 42, 49, 50), (41, 40, 47, 48), (39, 38, 45, 46), (44, 43, 50, 51), (42, 41, 48, 49), (40, 39, 46, 47), (38, 1, 45), (90, 89, 92, 91), (84, 89, 92, 93), (53, 54, 91, 92), (52, 53, 92, 93), (87, 86, 96, 80), (45, 1, 52), (16, 51, 57), (57, 51, 76), (59, 58, 79, 73), (66, 67, 74, 73), (65, 66, 73, 79), (64, 63, 83, 78), (63, 62, 82, 83), (70, 71, 78, 83), (17, 24, 65, 58), (20, 19, 60, 61), (28, 29, 70, 69), (30, 23, 64, 71), (21, 20, 61, 62), (29, 30, 71, 70), (22, 21, 62, 63), (23, 22, 63, 64), (67, 68, 75, 74), (60, 59, 73, 74), (68, 69, 82, 75), (61, 60, 74, 75), (58, 65, 79), (69, 70, 83, 82), (62, 61, 75, 82), (71, 64, 78), (3, 2, 84, 89), (79, 73, 89, 84), (10, 11, 90, 89), (74, 75, 86, 90), (4, 3, 89, 90), (82, 75, 86, 87), (83, 82, 87, 88), (11, 12, 86, 90), (5, 4, 90, 86), (83, 78, 94, 88), (12, 13, 87, 86), (6, 5, 86, 87), (13, 14, 88, 87), (7, 6, 87, 88), (46, 45, 93, 92), (55, 56, 85, 80), (86, 90, 91, 96), (47, 46, 92, 91), (56, 57, 76, 85), (88, 94, 76, 85), (54, 0, 96, 91), (48, 47, 91, 96), (0, 55, 80, 96), (49, 48, 96, 80), (50, 49, 80, 85), (45, 52, 93), (88, 87, 80, 85), (51, 50, 85, 76), (96, 91, 98, 95), (92, 91, 98, 97), (36, 35, 81, 77), (80, 96, 95, 81), (37, 36, 77, 72), (38, 39, 97, 99), (85, 80, 81, 77), (39, 40, 98, 97), (93, 92, 97, 99), (32, 31, 99, 97), (40, 41, 95, 98), (31, 38, 99), (33, 32, 97, 98), (41, 42, 81, 95)])
me_sphere_004.use_remesh_preserve_volume = False
me_sphere_004.use_remesh_preserve_attributes = False
me_sphere_004.use_mirror_vertex_groups = False
me_sphere_004.update()
me_sphere_003 = bpy.data.meshes.new('Sphere.003')
me_sphere_003.from_pydata([(6.771, 2.707, 6.965), (6.771, 1.707, 7.965), (7.041, 1.978, 7.889), (7.271, 2.207, 7.672), (7.424, 2.36, 7.348), (7.478, 2.414, 6.965), (7.424, 2.36, 6.582), (7.271, 2.207, 6.258), (7.041, 1.978, 6.041), (7.153, 1.707, 7.889), (7.478, 1.707, 7.672), (7.695, 1.707, 7.348), (7.771, 1.707, 6.965), (7.695, 1.707, 6.582), (7.478, 1.707, 6.258), (7.153, 1.707, 6.041), (6.771, 1.707, 5.965), (7.041, 1.436, 7.889), (6.5, 1.436, 7.889), (6.388, 1.707, 7.889), (6.064, 1.707, 7.672), (5.847, 1.707, 7.348), (5.771, 1.707, 6.965), (5.847, 1.707, 6.582), (6.064, 1.707, 6.258), (6.388, 1.707, 6.041), (6.5, 1.978, 7.889), (6.271, 2.207, 7.672), (6.117, 2.36, 7.348), (6.064, 2.414, 6.965), (6.117, 2.36, 6.582), (6.271, 2.207, 6.258), (6.5, 1.978, 6.041), (6.771, 2.09, 7.889), (6.771, 2.414, 7.672), (6.771, 2.631, 7.348), (6.771, 2.631, 6.582), (6.771, 2.414, 6.258), (6.771, 2.09, 6.041), (6.828, 1.703, 6.041), (6.782, 1.63, 6.041), (6.828, 1.703, 6.258), (6.782, 1.63, 6.582), (6.828, 1.703, 6.582), (6.738, 1.634, 7.889), (6.782, 1.63, 6.258), (6.738, 1.634, 6.965), (6.738, 1.634, 6.582), (6.738, 1.634, 6.258), (6.738, 1.634, 7.672), (6.738, 1.634, 7.348), (6.782, 1.63, 7.348), (6.782, 1.63, 7.672), (6.782, 1.63, 7.889), (6.738, 1.634, 6.041), (6.828, 1.703, 6.965), (6.782, 1.63, 6.965), (6.828, 1.703, 7.672), (6.828, 1.703, 7.348), (6.828, 1.703, 7.889)], [(41, 39), (43, 41), (55, 43), (58, 55), (57, 58)], [(0, 35, 4, 5), (34, 33, 2, 3), (38, 37, 7, 8), (36, 0, 5, 6), (35, 34, 3, 4), (33, 1, 2), (16, 38, 8), (37, 36, 6, 7), (9, 10, 49, 44), (15, 8, 54), (2, 1, 9), (14, 15, 54, 48), (9, 1, 17), (18, 1, 19), (24, 23, 30, 31), (22, 21, 28, 29), (20, 19, 26, 27), (25, 24, 31, 32), (23, 22, 29, 30), (21, 20, 27, 28), (19, 1, 26), (26, 1, 33), (38, 32, 40), (10, 11, 50, 49), (11, 12, 46, 50), (12, 13, 47, 46), (13, 14, 48, 47), (27, 26, 53, 52), (28, 27, 52, 51), (29, 28, 51, 56), (30, 29, 56, 42), (31, 30, 42, 45), (32, 31, 45, 40), (19, 20, 57, 59)])
me_sphere_003.use_remesh_preserve_volume = False
me_sphere_003.use_remesh_preserve_attributes = False
me_sphere_003.use_mirror_vertex_groups = False
me_sphere_003.update()
me_sphere_002 = bpy.data.meshes.new('Sphere.002')
me_sphere_002.from_pydata([(1.528e-08, 0.4976, 0.7071), (1.528e-08, 0.6502, 0.3827), (1.528e-08, 0.6502, -0.3827), (1.528e-08, 0.2693, -0.9239), (0.1464, 0.3536, 0.9239), (0.2706, 0.6533, 0.7071), (0.3536, 0.8536, 0.3827), (0.3827, 0.9239, -4.371e-08), (0.3536, 0.8536, -0.3827), (0.2706, 0.6533, -0.7071), (0.1464, 0.3536, -0.9239), (0.1904, 0.1904, 0.9239), (0.3519, 0.3519, 0.7071), (0.4598, 0.4598, 0.3827), (0.4976, 0.4976, -4.371e-08), (0.4598, 0.4598, -0.3827), (0.3519, 0.3519, -0.7071), (0.1904, 0.1904, -0.9239), (0.3536, 0.1464, 0.9239), (0.6533, 0.2706, 0.7071), (0.8536, 0.3536, 0.3827), (0.9239, 0.3827, -4.371e-08), (0.8536, 0.3536, -0.3827), (0.6533, 0.2706, -0.7071), (0.3536, 0.1464, -0.9239), (0.2693, 1.521e-07, 0.9239), (0.4976, 1.102e-07, 0.7071), (0.6502, 6.823e-08, 0.3827), (0.7038, 6.823e-08, -4.371e-08), (0.6502, 6.823e-08, -0.3827), (0.4976, 1.102e-07, -0.7071), (0.2693, 9.969e-08, -0.9239), (0.3536, -0.1464, 0.9239), (0.6533, -0.2706, 0.7071), (0.8536, -0.3536, 0.3827), (0.9239, -0.3827, -4.371e-08), (0.8536, -0.3536, -0.3827), (0.6533, -0.2706, -0.7071), (0.3536, -0.1464, -0.9239), (0.1904, -0.1904, 0.9239), (0.3519, -0.3519, 0.7071), (0.4598, -0.4598, 0.3827), (0.4976, -0.4976, -4.371e-08), (0.4598, -0.4598, -0.3827), (0.3519, -0.3519, -0.7071), (0.1904, -0.1904, -0.9239), (0.1464, -0.3536, 0.9239), (0.2706, -0.6533, 0.7071), (0.3536, -0.8536, 0.3827), (0.3827, -0.9239, -4.371e-08), (0.3536, -0.8536, -0.3827), (0.2706, -0.6533, -0.7071), (0.1464, -0.3536, -0.9239), (-3.587e-08, -0.2693, 0.9239), (-1.722e-07, -0.4976, 0.7071), (-1.932e-07, -0.6502, 0.3827), (-2.142e-07, -0.7038, -4.371e-08), (-1.932e-07, -0.6502, -0.3827), (-1.722e-07, -0.4976, -0.7071), (-9.88e-08, -0.2693, -0.9239), (-0.1464, -0.3536, 0.9239), (-0.2706, -0.6533, 0.7071), (-0.3536, -0.8536, 0.3827), (-0.3827, -0.9239, -4.371e-08), (-0.3536, -0.8536, -0.3827), (-0.2706, -0.6533, -0.7071), (-0.1464, -0.3536, -0.9239), (-0.1904, -0.1904, 0.9239), (-0.3519, -0.3519, 0.7071), (-0.4598, -0.4598, 0.3827), (-0.4976, -0.4976, -4.371e-08), (-0.4598, -0.4598, -0.3827), (-0.3519, -0.3519, -0.7071), (-0.1904, -0.1904, -0.9239), (-0.3536, -0.1464, 0.9239), (-0.6533, -0.2706, 0.7071), (-0.8536, -0.3536, 0.3827), (-0.9239, -0.3827, -4.371e-08), (-0.8536, -0.3536, -0.3827), (-0.6533, -0.2706, -0.7071), (-0.3536, -0.1464, -0.9239), (-0.2693, 2.36e-07, 0.9239), (-0.4976, 4.038e-07, 0.7071), (-0.6502, 4.248e-07, 0.3827), (-0.7038, 4.877e-07, -4.371e-08), (-0.6502, 4.248e-07, -0.3827), (-0.4976, 4.038e-07, -0.7071), (-0.2693, 2.989e-07, -0.9239), (-0.3536, 0.1464, 0.9239), (-0.6533, 0.2706, 0.7071), (-0.8536, 0.3536, 0.3827), (-0.9239, 0.3827, -4.371e-08), (-0.8536, 0.3536, -0.3827), (-0.6533, 0.2706, -0.7071), (-0.3536, 0.1464, -0.9239), (-0.1904, 0.1904, 0.9239), (-0.3519, 0.3519, 0.7071), (-0.4598, 0.4598, 0.3827), (-0.4976, 0.4976, -4.371e-08), (-0.4598, 0.4598, -0.3827), (-0.3519, 0.3519, -0.7071), (-0.1904, 0.1904, -0.9239), (-0.1464, 0.3536, 0.9239), (-0.2706, 0.6533, 0.7071), (-0.3536, 0.8536, 0.3827), (-0.3827, 0.9239, -4.371e-08), (-0.3536, 0.8536, -0.3827), (-0.2706, 0.6533, -0.7071), (-0.1464, 0.3536, -0.9239), (1.528e-08, 6.014e-08, 1.0), (8.997e-08, 0.2693, 0.9239), (4.78e-07, 0.7038, -4.371e-08), (3.207e-07, 0.4976, -0.7071), (1.528e-08, 1.664e-07, -1.0)], [], [(0, 110, 4, 5), (3, 112, 9, 10), (2, 111, 7, 8), (1, 0, 5, 6), (110, 109, 4), (113, 3, 10), (112, 2, 8, 9), (111, 1, 6, 7), (8, 7, 14, 15), (6, 5, 12, 13), (4, 109, 11), (113, 10, 17), (9, 8, 15, 16), (7, 6, 13, 14), (5, 4, 11, 12), (10, 9, 16, 17), (113, 17, 24), (16, 15, 22, 23), (14, 13, 20, 21), (12, 11, 18, 19), (17, 16, 23, 24), (15, 14, 21, 22), (13, 12, 19, 20), (11, 109, 18), (21, 20, 27, 28), (19, 18, 25, 26), (24, 23, 30, 31), (22, 21, 28, 29), (20, 19, 26, 27), (18, 109, 25), (113, 24, 31), (23, 22, 29, 30), (31, 30, 37, 38), (29, 28, 35, 36), (27, 26, 33, 34), (25, 109, 32), (113, 31, 38), (30, 29, 36, 37), (28, 27, 34, 35), (26, 25, 32, 33), (34, 33, 40, 41), (32, 109, 39), (113, 38, 45), (37, 36, 43, 44), (35, 34, 41, 42), (33, 32, 39, 40), (38, 37, 44, 45), (36, 35, 42, 43), (113, 45, 52), (44, 43, 50, 51), (42, 41, 48, 49), (40, 39, 46, 47), (45, 44, 51, 52), (43, 42, 49, 50), (41, 40, 47, 48), (39, 109, 46), (47, 46, 53, 54), (52, 51, 58, 59), (50, 49, 56, 57), (48, 47, 54, 55), (46, 109, 53), (113, 52, 59), (51, 50, 57, 58), (49, 48, 55, 56), (59, 58, 65, 66), (57, 56, 63, 64), (55, 54, 61, 62), (53, 109, 60), (113, 59, 66), (58, 57, 64, 65), (56, 55, 62, 63), (54, 53, 60, 61), (60, 109, 67), (113, 66, 73), (65, 64, 71, 72), (63, 62, 69, 70), (61, 60, 67, 68), (66, 65, 72, 73), (64, 63, 70, 71), (62, 61, 68, 69), (72, 71, 78, 79), (70, 69, 76, 77), (68, 67, 74, 75), (73, 72, 79, 80), (71, 70, 77, 78), (69, 68, 75, 76), (67, 109, 74), (113, 73, 80), (80, 79, 86, 87), (78, 77, 84, 85), (76, 75, 82, 83), (74, 109, 81), (113, 80, 87), (79, 78, 85, 86), (77, 76, 83, 84), (75, 74, 81, 82), (85, 84, 91, 92), (83, 82, 89, 90), (81, 109, 88), (113, 87, 94), (86, 85, 92, 93), (84, 83, 90, 91), (82, 81, 88, 89), (87, 86, 93, 94), (113, 94, 101), (93, 92, 99, 100), (91, 90, 97, 98), (89, 88, 95, 96), (94, 93, 100, 101), (92, 91, 98, 99), (90, 89, 96, 97), (88, 109, 95), (98, 97, 104, 105), (96, 95, 102, 103), (101, 100, 107, 108), (99, 98, 105, 106), (97, 96, 103, 104), (95, 109, 102), (113, 101, 108), (100, 99, 106, 107), (108, 107, 112, 3), (106, 105, 111, 2), (104, 103, 0, 1), (102, 109, 110), (113, 108, 3), (107, 106, 2, 112), (105, 104, 1, 111), (103, 102, 110, 0)])
me_sphere_002.use_remesh_preserve_volume = False
me_sphere_002.use_remesh_preserve_attributes = False
me_sphere_002.use_mirror_vertex_groups = False
me_sphere_002.update()
me_sphere_000 = bpy.data.meshes.new('Sphere.000')
me_sphere_000.from_pydata([(-9.419e-08, -0.2572, -1.293), (-9.419e-08, -0.5046, -1.218), (-9.419e-08, -0.7325, -1.096), (-9.419e-08, -0.9323, -0.9323), (-9.419e-08, -1.096, -0.7325), (-9.419e-08, -1.218, -0.5046), (-9.419e-08, -1.293, -0.2572), (-9.419e-08, -1.318, -1.325e-05), (-9.419e-08, -1.293, 0.2572), (-9.419e-08, -0.7325, 1.096), (-0.05018, -0.2523, -1.293), (-0.09843, -0.4949, -1.218), (-0.1429, -0.7184, -1.096), (-0.1819, -0.9144, -0.9323), (-0.2139, -1.075, -0.7325), (-0.2376, -1.195, -0.5046), (-0.2523, -1.268, -0.2572), (-0.2572, -1.293, -1.325e-05), (-0.2523, -1.268, 0.2572), (-0.2376, -1.195, 0.5045), (-0.2139, -1.075, 0.7325), (-0.1819, -0.9144, 0.9323), (-0.1429, -0.7184, 1.096), (-0.09843, -0.4949, 1.218), (-0.05018, -0.2523, 1.293), (-0.09843, -0.2376, -1.293), (-0.1931, -0.4662, -1.218), (-0.2803, -0.6767, -1.096), (-0.3568, -0.8613, -0.9323), (-0.4195, -1.013, -0.7325), (-0.4662, -1.125, -0.5046), (-0.4949, -1.195, -0.2572), (-0.5046, -1.218, -1.325e-05), (-0.4949, -1.195, 0.2572), (-0.4662, -1.125, 0.5045), (-0.4195, -1.013, 0.7325), (-0.3568, -0.8613, 0.9323), (-0.2803, -0.6767, 1.096), (-0.1931, -0.4662, 1.218), (-0.09843, -0.2376, 1.293), (-0.1429, -0.2139, -1.293), (-0.2803, -0.4195, -1.218), (-0.407, -0.6091, -1.096), (-0.518, -0.7752, -0.9323), (-0.6091, -0.9115, -0.7325), (-0.6767, -1.013, -0.5046), (-0.7184, -1.075, -0.2572), (-0.7325, -1.096, -1.325e-05), (-0.7184, -1.075, 0.2572), (-0.6767, -1.013, 0.5045), (-0.6091, -0.9115, 0.7325), (-0.518, -0.7752, 0.9323), (-0.407, -0.6091, 1.096), (-0.2803, -0.4195, 1.218), (-0.1429, -0.2139, 1.293), (-0.1819, -0.1819, -1.293), (-0.3568, -0.3568, -1.218), (-0.518, -0.518, -1.096), (-0.6592, -0.6592, -0.9323), (-0.7752, -0.7752, -0.7325), (-0.8613, -0.8613, -0.5046), (-0.9144, -0.9144, -0.2572), (-0.9323, -0.9323, -1.325e-05), (-0.9144, -0.9144, 0.2572), (-0.8613, -0.8613, 0.5045), (-0.7752, -0.7752, 0.7325), (-0.6592, -0.6592, 0.9323), (-0.518, -0.518, 1.096), (-0.3568, -0.3568, 1.218), (-0.1819, -0.1819, 1.293), (-0.2139, -0.1429, -1.293), (-0.4195, -0.2803, -1.218), (-0.6091, -0.407, -1.096), (-0.7752, -0.518, -0.9323), (-0.9115, -0.6091, -0.7325), (-1.013, -0.6767, -0.5046), (-1.075, -0.7184, -0.2572), (-1.096, -0.7325, -1.325e-05), (-1.075, -0.7184, 0.2572), (-1.013, -0.6767, 0.5045), (-0.9115, -0.6091, 0.7325), (-0.7752, -0.518, 0.9323), (-0.6091, -0.407, 1.096), (-0.4195, -0.2803, 1.218), (-0.2139, -0.1429, 1.293), (-0.2376, -0.09843, -1.293), (-0.4662, -0.1931, -1.218), (-0.6767, -0.2803, -1.096), (-0.8613, -0.3568, -0.9323), (-1.013, -0.4195, -0.7325), (-1.125, -0.4662, -0.5046), (-1.195, -0.4949, -0.2572), (-1.218, -0.5046, -1.325e-05), (-1.195, -0.4949, 0.2572), (-1.125, -0.4662, 0.5045), (-1.013, -0.4195, 0.7325), (-0.8613, -0.3568, 0.9323), (-0.6767, -0.2803, 1.096), (-0.4662, -0.1931, 1.218), (-0.2376, -0.09843, 1.293), (-0.2523, -0.05018, -1.293), (-0.4949, -0.09843, -1.218), (-0.7184, -0.1429, -1.096), (-0.9144, -0.1819, -0.9323), (-1.075, -0.2139, -0.7325), (-1.195, -0.2376, -0.5046), (-1.268, -0.2523, -0.2572), (-1.293, -0.2572, -1.325e-05), (-1.268, -0.2523, 0.2572), (-1.195, -0.2376, 0.5045), (-1.075, -0.2139, 0.7325), (-0.9144, -0.1819, 0.9323), (-0.7184, -0.1429, 1.096), (-0.4949, -0.09843, 1.218), (-0.2523, -0.05018, 1.293), (-0.2572, 5.664e-08, -1.293), (-0.5046, 5.664e-08, -1.218), (-0.7325, 5.664e-08, -1.096), (-0.9323, 5.664e-08, -0.9323), (-1.096, 5.664e-08, -0.7325), (-1.218, 5.664e-08, -0.5046), (-1.293, 3.888e-07, -0.2572), (-1.318, 3.888e-07, -1.325e-05), (-1.293, 3.888e-07, 0.2572), (-1.218, 5.664e-08, 0.5045), (-1.096, 5.664e-08, 0.7325), (-0.9323, 5.664e-08, 0.9323), (-0.7325, 5.664e-08, 1.096), (-0.5046, 5.664e-08, 1.218), (-0.2572, 5.664e-08, 1.293), (-0.2523, 0.05018, -1.293), (-0.4949, 0.09843, -1.218), (-0.7184, 0.1429, -1.096), (-0.9144, 0.1819, -0.9323), (-1.075, 0.2139, -0.7325), (-1.195, 0.2376, -0.5046), (-1.268, 0.2523, -0.2572), (-1.293, 0.2572, -1.325e-05), (-1.268, 0.2523, 0.2572), (-1.195, 0.2376, 0.5045), (-1.075, 0.2139, 0.7325), (-0.9144, 0.1819, 0.9323), (-0.7184, 0.1429, 1.096), (-0.4949, 0.09843, 1.218), (-0.2523, 0.05018, 1.293), (-0.2376, 0.09843, -1.293), (-0.4662, 0.1931, -1.218), (-0.6767, 0.2803, -1.096), (-0.8613, 0.3568, -0.9323), (-1.013, 0.4195, -0.7325), (-1.125, 0.4662, -0.5046), (-1.195, 0.4949, -0.2572), (-1.218, 0.5046, -1.325e-05), (-1.195, 0.4949, 0.2572), (-1.125, 0.4662, 0.5045), (-1.013, 0.4195, 0.7325), (-0.8613, 0.3568, 0.9323), (-0.6767, 0.2803, 1.096), (-0.4662, 0.1931, 1.218), (-0.2376, 0.09843, 1.293), (-0.2139, 0.1429, -1.293), (-0.4195, 0.2803, -1.218), (-0.6091, 0.407, -1.096), (-0.7752, 0.518, -0.9323), (-0.9115, 0.6091, -0.7325), (-1.013, 0.6767, -0.5046), (-1.075, 0.7184, -0.2572), (-1.096, 0.7325, -1.325e-05), (-1.075, 0.7184, 0.2572), (-1.013, 0.6767, 0.5045), (-0.9115, 0.6091, 0.7325), (-0.7752, 0.518, 0.9323), (-0.6091, 0.407, 1.096), (-0.4195, 0.2803, 1.218), (-0.2139, 0.1429, 1.293), (-0.1819, 0.1819, -1.293), (-0.3568, 0.3568, -1.218), (-0.518, 0.518, -1.096), (-0.6592, 0.6592, -0.9323), (-0.7752, 0.7752, -0.7325), (-0.8613, 0.8613, -0.5046), (-0.9144, 0.9144, -0.2572), (-0.9323, 0.9323, -1.325e-05), (-0.9144, 0.9144, 0.2572), (-0.8613, 0.8613, 0.5045), (-0.7752, 0.7752, 0.7325), (-0.6592, 0.6592, 0.9323), (-0.518, 0.518, 1.096), (-0.3568, 0.3568, 1.218), (-0.1819, 0.1819, 1.293), (-0.1429, 0.2139, -1.293), (-0.2803, 0.4195, -1.218), (-0.407, 0.6091, -1.096), (-0.518, 0.7752, -0.9323), (-0.6091, 0.9115, -0.7325), (-0.6767, 1.013, -0.5046), (-0.7184, 1.075, -0.2572), (-0.7325, 1.096, -1.325e-05), (-0.7184, 1.075, 0.2572), (-0.6767, 1.013, 0.5045), (-0.6091, 0.9115, 0.7325), (-0.518, 0.7752, 0.9323), (-0.407, 0.6091, 1.096), (-0.2803, 0.4195, 1.218), (-0.1429, 0.2139, 1.293), (-9.419e-08, 5.664e-08, 1.318), (-0.09843, 0.2376, -1.293), (-0.1931, 0.4662, -1.218), (-0.2803, 0.6767, -1.096), (-0.3568, 0.8613, -0.9323), (-0.4195, 1.013, -0.7325), (-0.4662, 1.125, -0.5046), (-0.4949, 1.195, -0.2572), (-0.5046, 1.218, -1.325e-05), (-0.4949, 1.195, 0.2572), (-0.4662, 1.125, 0.5045), (-0.4195, 1.013, 0.7325), (-0.3568, 0.8613, 0.9323), (-0.2803, 0.6767, 1.096), (-0.1931, 0.4662, 1.218), (-0.09843, 0.2376, 1.293), (-0.05018, 0.2523, -1.293), (-0.09843, 0.4949, -1.218), (-0.1429, 0.7184, -1.096), (-0.1819, 0.9144, -0.9323), (-0.2139, 1.075, -0.7325), (-0.2376, 1.195, -0.5046), (-0.2523, 1.268, -0.2572), (-0.2572, 1.293, -1.325e-05), (-0.2523, 1.268, 0.2572), (-0.2376, 1.195, 0.5045), (-0.2139, 1.075, 0.7325), (-0.1819, 0.9144, 0.9323), (-0.1429, 0.7184, 1.096), (-0.09843, 0.4949, 1.218), (-0.05018, 0.2523, 1.293), (-9.419e-08, 0.2572, -1.293), (-9.419e-08, 0.5046, -1.218), (-9.419e-08, 0.7325, -1.096), (-9.419e-08, 0.9323, -0.9323), (-9.419e-08, 1.096, -0.7325), (-9.419e-08, 1.218, -0.5046), (-9.419e-08, 1.293, -0.2572), (-9.419e-08, 1.318, -1.325e-05), (-9.419e-08, 1.293, 0.2572), (-9.419e-08, 1.218, 0.5045), (-9.419e-08, 1.096, 0.7325), (-9.419e-08, 0.9323, 0.9323), (-9.419e-08, 0.7325, 1.096), (-9.419e-08, 0.5046, 1.218), (-9.419e-08, 0.2572, 1.293), (0.05018, 0.2523, -1.293), (0.09843, 0.4949, -1.218), (0.1429, 0.7184, -1.096), (0.1819, 0.9144, -0.9323), (0.2139, 1.075, -0.7325), (0.2376, 1.195, -0.5046), (0.2523, 1.268, -0.2572), (0.2572, 1.293, -1.325e-05), (0.2523, 1.268, 0.2572), (0.2376, 1.195, 0.5045), (0.2139, 1.075, 0.7325), (0.1819, 0.9144, 0.9323), (0.1429, 0.7184, 1.096), (0.09843, 0.4949, 1.218), (0.05018, 0.2523, 1.293), (0.09843, 0.2376, -1.293), (0.1931, 0.4662, -1.218), (0.2803, 0.6767, -1.096), (0.3568, 0.8613, -0.9323), (0.4195, 1.013, -0.7325), (0.4662, 1.125, -0.5046), (0.4949, 1.195, -0.2572), (0.5046, 1.218, -1.325e-05), (0.4949, 1.195, 0.2572), (0.4662, 1.125, 0.5045), (0.4195, 1.013, 0.7325), (0.3568, 0.8613, 0.9323), (0.2803, 0.6767, 1.096), (0.1931, 0.4662, 1.218), (0.09843, 0.2376, 1.293), (0.1429, 0.2139, -1.293), (0.2803, 0.4195, -1.218), (0.407, 0.6091, -1.096), (0.518, 0.7752, -0.9323), (0.6091, 0.9115, -0.7325), (0.6767, 1.013, -0.5046), (0.7184, 1.075, -0.2572), (0.7325, 1.096, -1.325e-05), (0.7184, 1.075, 0.2572), (0.6767, 1.013, 0.5045), (0.6091, 0.9115, 0.7325), (0.518, 0.7752, 0.9323), (0.407, 0.6091, 1.096), (0.2803, 0.4195, 1.218), (0.1429, 0.2139, 1.293), (1.73e-07, 3.888e-07, -1.318), (0.1819, 0.1819, -1.293), (0.3568, 0.3568, -1.218), (0.518, 0.518, -1.096), (0.6592, 0.6592, -0.9323), (0.7752, 0.7752, -0.7325), (0.8613, 0.8613, -0.5046), (0.9144, 0.9144, -0.2572), (0.9323, 0.9323, -1.325e-05), (0.9144, 0.9144, 0.2572), (0.8613, 0.8613, 0.5045), (0.7752, 0.7752, 0.7325), (0.6592, 0.6592, 0.9323), (0.518, 0.518, 1.096), (0.3568, 0.3568, 1.218), (0.1819, 0.1819, 1.293), (0.2139, 0.1429, -1.293), (0.4195, 0.2803, -1.218), (0.6091, 0.407, -1.096), (0.7752, 0.518, -0.9323), (0.9115, 0.6091, -0.7325), (1.013, 0.6767, -0.5046), (1.075, 0.7184, -0.2572), (1.096, 0.7325, -1.325e-05), (1.075, 0.7184, 0.2572), (1.013, 0.6767, 0.5045), (0.9115, 0.6091, 0.7325), (0.7752, 0.518, 0.9323), (0.6091, 0.407, 1.096), (0.4195, 0.2803, 1.218), (0.2139, 0.1429, 1.293), (0.2376, 0.09843, -1.293), (0.4662, 0.1931, -1.218), (0.6767, 0.2803, -1.096), (0.8613, 0.3568, -0.9323), (1.013, 0.4195, -0.7325), (1.125, 0.4662, -0.5046), (1.195, 0.4949, -0.2572), (1.218, 0.5046, -1.325e-05), (1.195, 0.4949, 0.2572), (1.125, 0.4662, 0.5045), (1.013, 0.4195, 0.7325), (0.8613, 0.3568, 0.9323), (0.6767, 0.2803, 1.096), (0.4662, 0.1931, 1.218), (0.2376, 0.09843, 1.293), (0.2523, 0.05018, -1.293), (0.4949, 0.09843, -1.218), (0.7184, 0.1429, -1.096), (0.9144, 0.1819, -0.9323), (1.075, 0.2139, -0.7325), (1.195, 0.2376, -0.5046), (1.268, 0.2523, -0.2572), (1.293, 0.2572, -1.325e-05), (1.268, 0.2523, 0.2572), (1.195, 0.2376, 0.5045), (1.075, 0.2139, 0.7325), (0.9144, 0.1819, 0.9323), (0.7184, 0.1429, 1.096), (0.4949, 0.09843, 1.218), (0.2523, 0.05018, 1.293), (0.2572, 5.664e-08, -1.293), (0.5046, 5.664e-08, -1.218), (0.7325, 5.664e-08, -1.096), (0.9323, 5.664e-08, -0.9323), (1.096, 5.664e-08, -0.7325), (1.218, 5.664e-08, -0.5046), (1.293, -2.41e-07, -0.2572), (1.318, 5.664e-08, -1.325e-05), (1.293, -2.41e-07, 0.2572), (1.218, 5.664e-08, 0.5045), (1.096, 5.664e-08, 0.7325), (0.9323, 5.664e-08, 0.9323), (0.7325, 5.664e-08, 1.096), (0.5046, 5.664e-08, 1.218), (0.2572, 5.664e-08, 1.293), (0.2523, -0.05018, -1.293), (0.4949, -0.09843, -1.218), (0.7184, -0.1429, -1.096), (0.9144, -0.1819, -0.9323), (1.075, -0.2139, -0.7325), (1.195, -0.2376, -0.5046), (1.268, -0.2523, -0.2572), (1.293, -0.2572, -1.325e-05), (1.268, -0.2523, 0.2572), (1.195, -0.2376, 0.5045), (1.075, -0.2139, 0.7325), (0.9144, -0.1819, 0.9323), (0.7184, -0.1429, 1.096), (0.4949, -0.09843, 1.218), (0.2523, -0.05018, 1.293), (0.2376, -0.09843, -1.293), (0.4662, -0.1931, -1.218), (0.6767, -0.2803, -1.096), (0.8613, -0.3568, -0.9323), (1.013, -0.4195, -0.7325), (1.125, -0.4662, -0.5046), (1.195, -0.4949, -0.2572), (1.218, -0.5046, -1.325e-05), (1.195, -0.4949, 0.2572), (1.125, -0.4662, 0.5045), (1.013, -0.4195, 0.7325), (0.8613, -0.3568, 0.9323), (0.6767, -0.2803, 1.096), (0.4662, -0.1931, 1.218), (0.2376, -0.09843, 1.293), (0.2139, -0.1429, -1.293), (0.4195, -0.2803, -1.218), (0.6091, -0.407, -1.096), (0.7752, -0.518, -0.9323), (0.9115, -0.6091, -0.7325), (1.013, -0.6767, -0.5046), (1.075, -0.7184, -0.2572), (1.096, -0.7325, -1.325e-05), (1.075, -0.7184, 0.2572), (1.013, -0.6767, 0.5045), (0.9115, -0.6091, 0.7325), (0.7752, -0.518, 0.9323), (0.6091, -0.407, 1.096), (0.4195, -0.2803, 1.218), (0.2139, -0.1429, 1.293), (0.1819, -0.1819, -1.293), (0.3568, -0.3568, -1.218), (0.518, -0.518, -1.096), (0.6592, -0.6592, -0.9323), (0.7752, -0.7752, -0.7325), (0.8613, -0.8613, -0.5046), (0.9144, -0.9144, -0.2572), (0.9323, -0.9323, -1.325e-05), (0.9144, -0.9144, 0.2572), (0.8613, -0.8613, 0.5045), (0.7752, -0.7752, 0.7325), (0.6592, -0.6592, 0.9323), (0.518, -0.518, 1.096), (0.3568, -0.3568, 1.218), (0.1819, -0.1819, 1.293), (0.1429, -0.2139, -1.293), (0.2803, -0.4195, -1.218), (0.407, -0.6091, -1.096), (0.518, -0.7752, -0.9323), (0.6091, -0.9115, -0.7325), (0.6767, -1.013, -0.5046), (0.7184, -1.075, -0.2572), (0.7325, -1.096, -1.325e-05), (0.7184, -1.075, 0.2572), (0.6767, -1.013, 0.5045), (0.6091, -0.9115, 0.7325), (0.518, -0.7752, 0.9323), (0.407, -0.6091, 1.096), (0.2803, -0.4195, 1.218), (0.1429, -0.2139, 1.293), (0.09843, -0.2376, -1.293), (0.1931, -0.4662, -1.218), (0.2803, -0.6767, -1.096), (0.3568, -0.8613, -0.9323), (0.4195, -1.013, -0.7325), (0.4662, -1.125, -0.5046), (0.4949, -1.195, -0.2572), (0.5046, -1.218, -1.325e-05), (0.4949, -1.195, 0.2572), (0.4662, -1.125, 0.5045), (0.4195, -1.013, 0.7325), (0.3568, -0.8613, 0.9323), (0.2803, -0.6767, 1.096), (0.1931, -0.4662, 1.218), (0.09843, -0.2376, 1.293), (0.05018, -0.2523, -1.293), (0.09843, -0.4949, -1.218), (0.1429, -0.7184, -1.096), (0.1819, -0.9144, -0.9323), (0.2139, -1.075, -0.7325), (0.2376, -1.195, -0.5046), (0.2523, -1.268, -0.2572), (0.2572, -1.293, -1.325e-05), (0.2523, -1.268, 0.2572), (0.2376, -1.195, 0.5045), (0.2139, -1.075, 0.7325), (0.1819, -0.9144, 0.9323), (0.1429, -0.7184, 1.096), (0.09843, -0.4949, 1.218), (0.05018, -0.2523, 1.293), (-9.419e-08, -1.218, 0.5045), (-4.282e-07, -1.096, 0.7325), (-4.282e-07, -0.9323, 0.9323), (-9.419e-08, -0.5046, 1.218), (-9.419e-08, -0.2572, 1.293)], [], [(0, 296, 10), (205, 481, 24), (8, 7, 17, 18), (1, 0, 10, 11), (477, 8, 18, 19), (2, 1, 11, 12), (478, 477, 19, 20), (3, 2, 12, 13), (479, 478, 20, 21), (4, 3, 13, 14), (9, 479, 21, 22), (5, 4, 14, 15), (480, 9, 22, 23), (6, 5, 15, 16), (481, 480, 23, 24), (7, 6, 16, 17), (24, 23, 38, 39), (17, 16, 31, 32), (10, 296, 25), (205, 24, 39), (18, 17, 32, 33), (11, 10, 25, 26), (19, 18, 33, 34), (12, 11, 26, 27), (20, 19, 34, 35), (13, 12, 27, 28), (21, 20, 35, 36), (14, 13, 28, 29), (22, 21, 36, 37), (15, 14, 29, 30), (23, 22, 37, 38), (16, 15, 30, 31), (28, 27, 42, 43), (36, 35, 50, 51), (29, 28, 43, 44), (37, 36, 51, 52), (30, 29, 44, 45), (38, 37, 52, 53), (31, 30, 45, 46), (39, 38, 53, 54), (32, 31, 46, 47), (25, 296, 40), (205, 39, 54), (33, 32, 47, 48), (26, 25, 40, 41), (34, 33, 48, 49), (27, 26, 41, 42), (35, 34, 49, 50), (47, 46, 61, 62), (40, 296, 55), (205, 54, 69), (48, 47, 62, 63), (41, 40, 55, 56), (49, 48, 63, 64), (42, 41, 56, 57), (50, 49, 64, 65), (43, 42, 57, 58), (51, 50, 65, 66), (44, 43, 58, 59), (52, 51, 66, 67), (45, 44, 59, 60), (53, 52, 67, 68), (46, 45, 60, 61), (54, 53, 68, 69), (66, 65, 80, 81), (59, 58, 73, 74), (67, 66, 81, 82), (60, 59, 74, 75), (68, 67, 82, 83), (61, 60, 75, 76), (69, 68, 83, 84), (62, 61, 76, 77), (55, 296, 70), (205, 69, 84), (63, 62, 77, 78), (56, 55, 70, 71), (64, 63, 78, 79), (57, 56, 71, 72), (65, 64, 79, 80), (58, 57, 72, 73), (70, 296, 85), (205, 84, 99), (78, 77, 92, 93), (71, 70, 85, 86), (79, 78, 93, 94), (72, 71, 86, 87), (80, 79, 94, 95), (73, 72, 87, 88), (81, 80, 95, 96), (74, 73, 88, 89), (82, 81, 96, 97), (75, 74, 89, 90), (83, 82, 97, 98), (76, 75, 90, 91), (84, 83, 98, 99), (77, 76, 91, 92), (89, 88, 103, 104), (97, 96, 111, 112), (90, 89, 104, 105), (98, 97, 112, 113), (91, 90, 105, 106), (99, 98, 113, 114), (92, 91, 106, 107), (85, 296, 100), (205, 99, 114), (93, 92, 107, 108), (86, 85, 100, 101), (94, 93, 108, 109), (87, 86, 101, 102), (95, 94, 109, 110), (88, 87, 102, 103), (96, 95, 110, 111), (108, 107, 122, 123), (101, 100, 115, 116), (109, 108, 123, 124), (102, 101, 116, 117), (110, 109, 124, 125), (103, 102, 117, 118), (111, 110, 125, 126), (104, 103, 118, 119), (112, 111, 126, 127), (105, 104, 119, 120), (113, 112, 127, 128), (106, 105, 120, 121), (114, 113, 128, 129), (107, 106, 121, 122), (100, 296, 115), (205, 114, 129), (127, 126, 141, 142), (120, 119, 134, 135), (128, 127, 142, 143), (121, 120, 135, 136), (129, 128, 143, 144), (122, 121, 136, 137), (115, 296, 130), (205, 129, 144), (123, 122, 137, 138), (116, 115, 130, 131), (124, 123, 138, 139), (117, 116, 131, 132), (125, 124, 139, 140), (118, 117, 132, 133), (126, 125, 140, 141), (119, 118, 133, 134), (139, 138, 153, 154), (132, 131, 146, 147), (140, 139, 154, 155), (133, 132, 147, 148), (141, 140, 155, 156), (134, 133, 148, 149), (142, 141, 156, 157), (135, 134, 149, 150), (143, 142, 157, 158), (136, 135, 150, 151), (144, 143, 158, 159), (137, 136, 151, 152), (130, 296, 145), (205, 144, 159), (138, 137, 152, 153), (131, 130, 145, 146), (158, 157, 172, 173), (151, 150, 165, 166), (159, 158, 173, 174), (152, 151, 166, 167), (145, 296, 160), (205, 159, 174), (153, 152, 167, 168), (146, 145, 160, 161), (154, 153, 168, 169), (147, 146, 161, 162), (155, 154, 169, 170), (148, 147, 162, 163), (156, 155, 170, 171), (149, 148, 163, 164), (157, 156, 171, 172), (150, 149, 164, 165), (162, 161, 176, 177), (170, 169, 184, 185), (163, 162, 177, 178), (171, 170, 185, 186), (164, 163, 178, 179), (172, 171, 186, 187), (165, 164, 179, 180), (173, 172, 187, 188), (166, 165, 180, 181), (174, 173, 188, 189), (167, 166, 181, 182), (160, 296, 175), (205, 174, 189), (168, 167, 182, 183), (161, 160, 175, 176), (169, 168, 183, 184), (181, 180, 195, 196), (189, 188, 203, 204), (182, 181, 196, 197), (175, 296, 190), (205, 189, 204), (183, 182, 197, 198), (176, 175, 190, 191), (184, 183, 198, 199), (177, 176, 191, 192), (185, 184, 199, 200), (178, 177, 192, 193), (186, 185, 200, 201), (179, 178, 193, 194), (187, 186, 201, 202), (180, 179, 194, 195), (188, 187, 202, 203), (200, 199, 215, 216), (193, 192, 208, 209), (201, 200, 216, 217), (194, 193, 209, 210), (202, 201, 217, 218), (195, 194, 210, 211), (203, 202, 218, 219), (196, 195, 211, 212), (204, 203, 219, 220), (197, 196, 212, 213), (190, 296, 206), (205, 204, 220), (198, 197, 213, 214), (191, 190, 206, 207), (199, 198, 214, 215), (192, 191, 207, 208), (220, 219, 234, 235), (213, 212, 227, 228), (206, 296, 221), (205, 220, 235), (214, 213, 228, 229), (207, 206, 221, 222), (215, 214, 229, 230), (208, 207, 222, 223), (216, 215, 230, 231), (209, 208, 223, 224), (217, 216, 231, 232), (210, 209, 224, 225), (218, 217, 232, 233), (211, 210, 225, 226), (219, 218, 233, 234), (212, 211, 226, 227), (224, 223, 238, 239), (232, 231, 246, 247), (225, 224, 239, 240), (233, 232, 247, 248), (226, 225, 240, 241), (234, 233, 248, 249), (227, 226, 241, 242), (235, 234, 249, 250), (228, 227, 242, 243), (221, 296, 236), (205, 235, 250), (229, 228, 243, 244), (222, 221, 236, 237), (230, 229, 244, 245), (223, 222, 237, 238), (231, 230, 245, 246), (243, 242, 257, 258), (236, 296, 251), (205, 250, 265), (244, 243, 258, 259), (237, 236, 251, 252), (245, 244, 259, 260), (238, 237, 252, 253), (246, 245, 260, 261), (239, 238, 253, 254), (247, 246, 261, 262), (240, 239, 254, 255), (248, 247, 262, 263), (241, 240, 255, 256), (249, 248, 263, 264), (242, 241, 256, 257), (250, 249, 264, 265), (262, 261, 276, 277), (255, 254, 269, 270), (263, 262, 277, 278), (256, 255, 270, 271), (264, 263, 278, 279), (257, 256, 271, 272), (265, 264, 279, 280), (258, 257, 272, 273), (251, 296, 266), (205, 265, 280), (259, 258, 273, 274), (252, 251, 266, 267), (260, 259, 274, 275), (253, 252, 267, 268), (261, 260, 275, 276), (254, 253, 268, 269), (205, 280, 295), (274, 273, 288, 289), (267, 266, 281, 282), (275, 274, 289, 290), (268, 267, 282, 283), (276, 275, 290, 291), (269, 268, 283, 284), (277, 276, 291, 292), (270, 269, 284, 285), (278, 277, 292, 293), (271, 270, 285, 286), (279, 278, 293, 294), (272, 271, 286, 287), (280, 279, 294, 295), (273, 272, 287, 288), (266, 296, 281), (293, 292, 308, 309), (286, 285, 301, 302), (294, 293, 309, 310), (287, 286, 302, 303), (295, 294, 310, 311), (288, 287, 303, 304), (281, 296, 297), (205, 295, 311), (289, 288, 304, 305), (282, 281, 297, 298), (290, 289, 305, 306), (283, 282, 298, 299), (291, 290, 306, 307), (284, 283, 299, 300), (292, 291, 307, 308), (285, 284, 300, 301), (298, 297, 312, 313), (306, 305, 320, 321), (299, 298, 313, 314), (307, 306, 321, 322), (300, 299, 314, 315), (308, 307, 322, 323), (301, 300, 315, 316), (309, 308, 323, 324), (302, 301, 316, 317), (310, 309, 324, 325), (303, 302, 317, 318), (311, 310, 325, 326), (304, 303, 318, 319), (297, 296, 312), (205, 311, 326), (305, 304, 319, 320), (317, 316, 331, 332), (325, 324, 339, 340), (318, 317, 332, 333), (326, 325, 340, 341), (319, 318, 333, 334), (312, 296, 327), (205, 326, 341), (320, 319, 334, 335), (313, 312, 327, 328), (321, 320, 335, 336), (314, 313, 328, 329), (322, 321, 336, 337), (315, 314, 329, 330), (323, 322, 337, 338), (316, 315, 330, 331), (324, 323, 338, 339), (336, 335, 350, 351), (329, 328, 343, 344), (337, 336, 351, 352), (330, 329, 344, 345), (338, 337, 352, 353), (331, 330, 345, 346), (339, 338, 353, 354), (332, 331, 346, 347), (340, 339, 354, 355), (333, 332, 347, 348), (341, 340, 355, 356), (334, 333, 348, 349), (327, 296, 342), (205, 341, 356), (335, 334, 349, 350), (328, 327, 342, 343), (355, 354, 369, 370), (348, 347, 362, 363), (356, 355, 370, 371), (349, 348, 363, 364), (342, 296, 357), (205, 356, 371), (350, 349, 364, 365), (343, 342, 357, 358), (351, 350, 365, 366), (344, 343, 358, 359), (352, 351, 366, 367), (345, 344, 359, 360), (353, 352, 367, 368), (346, 345, 360, 361), (354, 353, 368, 369), (347, 346, 361, 362), (359, 358, 373, 374), (367, 366, 381, 382), (360, 359, 374, 375), (368, 367, 382, 383), (361, 360, 375, 376), (369, 368, 383, 384), (362, 361, 376, 377), (370, 369, 384, 385), (363, 362, 377, 378), (371, 370, 385, 386), (364, 363, 378, 379), (357, 296, 372), (205, 371, 386), (365, 364, 379, 380), (358, 357, 372, 373), (366, 365, 380, 381), (378, 377, 392, 393), (386, 385, 400, 401), (379, 378, 393, 394), (372, 296, 387), (205, 386, 401), (380, 379, 394, 395), (373, 372, 387, 388), (381, 380, 395, 396), (374, 373, 388, 389), (382, 381, 396, 397), (375, 374, 389, 390), (383, 382, 397, 398), (376, 375, 390, 391), (384, 383, 398, 399), (377, 376, 391, 392), (385, 384, 399, 400), (397, 396, 411, 412), (390, 389, 404, 405), (398, 397, 412, 413), (391, 390, 405, 406), (399, 398, 413, 414), (392, 391, 406, 407), (400, 399, 414, 415), (393, 392, 407, 408), (401, 400, 415, 416), (394, 393, 408, 409), (387, 296, 402), (205, 401, 416), (395, 394, 409, 410), (388, 387, 402, 403), (396, 395, 410, 411), (389, 388, 403, 404), (416, 415, 430, 431), (409, 408, 423, 424), (402, 296, 417), (205, 416, 431), (410, 409, 424, 425), (403, 402, 417, 418), (411, 410, 425, 426), (404, 403, 418, 419), (412, 411, 426, 427), (405, 404, 419, 420), (413, 412, 427, 428), (406, 405, 420, 421), (414, 413, 428, 429), (407, 406, 421, 422), (415, 414, 429, 430), (408, 407, 422, 423), (428, 427, 442, 443), (421, 420, 435, 436), (429, 428, 443, 444), (422, 421, 436, 437), (430, 429, 444, 445), (423, 422, 437, 438), (431, 430, 445, 446), (424, 423, 438, 439), (417, 296, 432), (205, 431, 446), (425, 424, 439, 440), (418, 417, 432, 433), (426, 425, 440, 441), (419, 418, 433, 434), (427, 426, 441, 442), (420, 419, 434, 435), (432, 296, 447), (205, 446, 461), (440, 439, 454, 455), (433, 432, 447, 448), (441, 440, 455, 456), (434, 433, 448, 449), (442, 441, 456, 457), (435, 434, 449, 450), (443, 442, 457, 458), (436, 435, 450, 451), (444, 443, 458, 459), (437, 436, 451, 452), (445, 444, 459, 460), (438, 437, 452, 453), (446, 445, 460, 461), (439, 438, 453, 454), (451, 450, 465, 466), (459, 458, 473, 474), (452, 451, 466, 467), (460, 459, 474, 475), (453, 452, 467, 468), (461, 460, 475, 476), (454, 453, 468, 469), (447, 296, 462), (205, 461, 476), (455, 454, 469, 470), (448, 447, 462, 463), (456, 455, 470, 471), (449, 448, 463, 464), (457, 456, 471, 472), (450, 449, 464, 465), (458, 457, 472, 473), (470, 469, 7, 8), (463, 462, 0, 1), (471, 470, 8, 477), (464, 463, 1, 2), (472, 471, 477, 478), (465, 464, 2, 3), (473, 472, 478, 479), (466, 465, 3, 4), (474, 473, 479, 9), (467, 466, 4, 5), (475, 474, 9, 480), (468, 467, 5, 6), (476, 475, 480, 481), (469, 468, 6, 7), (462, 296, 0), (205, 476, 481)])
me_sphere_000.use_remesh_preserve_volume = False
me_sphere_000.use_remesh_preserve_attributes = False
me_sphere_000.use_mirror_vertex_groups = False
me_sphere_000.update()

# ---- objects
ob_outer_sphere = bpy.data.objects.new('Outer Sphere', me_sphere)
ob_ball = bpy.data.objects.new('Ball', me_sphere_005)
ob_outer_sphere_actual = bpy.data.objects.new('Outer Sphere Actual', me_sphere_006)
ob_lp_queen_002 = bpy.data.objects.new('LP Queen.002', me_sphere_004)
ob_lp_queen_001 = bpy.data.objects.new('LP Queen.001', me_sphere_003)
ob_sphere_001 = bpy.data.objects.new('Sphere.001', me_sphere_002)
ob_sphere = bpy.data.objects.new('Sphere', me_sphere_000)
ob_sun = bpy.data.objects.new('Sun', light_sun)
ob_camera = bpy.data.objects.new('Camera', cam_camera)

# ---- transforms, parenting, visibility, modifiers, constraints
ob_outer_sphere.location = (0.0, 0.0, 7.4)
ob_outer_sphere.scale = (1.2, 1.2, 1.2)
ob_outer_sphere.hide_viewport = True
ob_outer_sphere.lineart.crease_threshold = 0.0
ob_ball.location = (-9.583e-07, -1.561e-06, 5.245e-06)
ob_ball.scale = (2.0, 2.0, 0.72)
ob_ball.hide_viewport = True
ob_ball.lineart.crease_threshold = 0.0
ob_outer_sphere_actual.location = (0.0, 0.0, 7.782)
ob_outer_sphere_actual.rotation_euler = (0.0, 0.0, 0.2059)
ob_outer_sphere_actual.scale = (1.0, 1.0, 0.74)
ob_outer_sphere_actual.lineart.crease_threshold = 0.0
ob_lp_queen_002.location = (0.0, 0.0, 0.0)
ob_lp_queen_002.hide_viewport = True
ob_lp_queen_002.lineart.crease_threshold = 0.0
ob_lp_queen_001.location = (0.0, 0.0, 0.0)
ob_lp_queen_001.hide_viewport = True
ob_lp_queen_001.lineart.crease_threshold = 0.0
ob_sphere_001.location = (0.0, 0.0, 0.0)
ob_sphere_001.scale = (1.082, 1.1, 0.73)
ob_sphere_001.hide_viewport = True
ob_sphere_001.lineart.crease_threshold = 0.0
ob_sphere.location = (0.001053, -0.03648, 7.651)
ob_sphere.hide_viewport = True
ob_sphere.lineart.crease_threshold = 0.0
ob_sun.location = (2.624, 0.9642, 7.944)
ob_sun.lineart.crease_threshold = 0.0
ob_camera.location = (12.43, -11.98, 5.778)
ob_camera.rotation_euler = (1.455, -2.76e-05, 0.8051)
ob_camera.lock_rotations_4d = False
ob_camera.empty_display_type = 'ARROWS'
ob_camera.color = (0.0, 0.0, 0.0, 0.0)
ob_camera.display_type = 'WIRE'
ob_camera.lineart.crease_threshold = 0.0

# ---- collection membership
col_collection_1.objects.link(ob_outer_sphere)
col_collection_1.objects.link(ob_ball)
col_collection_1.objects.link(ob_outer_sphere_actual)
col_collection_1.objects.link(ob_lp_queen_002)
col_collection_1.objects.link(ob_lp_queen_001)
col_collection_1.objects.link(ob_sphere_001)
col_collection_1.objects.link(ob_sphere)
col_collection_1.objects.link(ob_sun)
col_collection_1.objects.link(ob_camera)

# ---- scene / render settings (as saved in the file)
scene.camera = ob_camera
scene.frame_start = 1; scene.frame_end = 250; scene.frame_set(2)
scene.render.engine = 'BLENDER_EEVEE_NEXT'
scene.render.resolution_percentage = 50
scene.render.dither_intensity = 0.0
scene.cycles.use_denoising = False
scene.cycles.samples = 128
scene.cycles.sampling_pattern = 'TABULATED_SOBOL'
scene.cycles.use_adaptive_sampling = False
scene.cycles.use_light_tree = False
scene.cycles.blur_glossy = 0.0
scene.cycles.sample_clamp_indirect = 0.0
scene.view_settings.view_transform = 'Standard'
bpy.context.view_layer.update()
